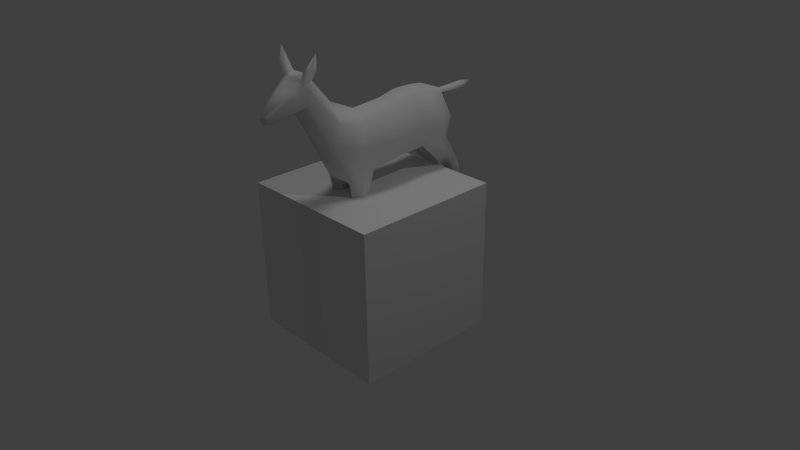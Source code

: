 # Source: germ_cow.blend  (saved by Blender 2.74.0; exported with 4.5.12 LTS)
import bpy
from mathutils import Matrix  # noqa: F401  (used for matrix-valued properties, if any)

bpy.ops.wm.read_factory_settings(use_empty=True)
scene = bpy.context.scene
scene.name = 'Scene'

# ---- collections
col_collection_1 = bpy.data.collections.new('Collection 1'); scene.collection.children.link(col_collection_1)

# ---- materials (node trees are filled in below, after node groups)
mat_colormaterial_c458e100 = bpy.data.materials.new('ColorMaterial_C458E100')
mat_colormaterial_c458e100.alpha_threshold = 0.0
mat_colormaterial_c458e100.diffuse_color = (0.8711, 0.3911, 1.0, 1.0)
mat_colormaterial_c458e100.roughness = 0.5
mat_material__0 = bpy.data.materials.new('Material__0')
mat_material__0.alpha_threshold = 0.0
mat_material__0.specular_color = (0.9, 0.9, 0.9)
mat_material__0.roughness = 0.5
mat_material__0.specular_intensity = 10.0
mat_material = bpy.data.materials.new('Material')
mat_material.alpha_threshold = 0.0
mat_material.roughness = 0.5
mat_material.line_color = (0.0, 0.0, 0.0, 1.0)

# ---- material node trees

# ---- world
world_world = bpy.data.worlds.new('World'); scene.world = world_world
world_world.color = (0.05088, 0.05088, 0.05088)
world_world.use_sun_shadow = False
world_world.sun_shadow_jitter_overblur = 0.0
world_world.cycles.sampling_method = 'MANUAL'
world_world.cycles.sample_map_resolution = 256

# ---- cameras
cam_camera = bpy.data.cameras.new('Camera')
cam_camera.clip_end = 100.0
cam_camera.lens = 35.0
cam_camera.sensor_width = 32.0
cam_camera.sensor_height = 18.0
cam_camera.ortho_scale = 7.314
cam_camera.dof.focus_distance = 0.0

# ---- lights
light_ambient = bpy.data.lights.new('Ambient', 'SUN')
light_ambient.color = (0.3294, 0.3294, 0.3294)
light_ambient.transmission_factor = 0.0
light_ambient.angle = 0.1993
light_ambient.energy = 1.0
light_ambient.shadow_buffer_clip_start = 0.5
light_ambient.shadow_soft_size = 0.1
light_ambient.shadow_cascade_max_distance = 1000.0
light_ambient.cycles.use_multiple_importance_sampling = False
light_lamp = bpy.data.lights.new('Lamp', 'POINT')
light_lamp.transmission_factor = 0.0
light_lamp.cutoff_distance = 30.0
light_lamp.energy = 100.0
light_lamp.shadow_buffer_clip_start = 1.001
light_lamp.shadow_soft_size = 0.1
light_lamp.shadow_maximum_resolution = 0.006
light_lamp.use_absolute_resolution = True
light_lamp.cycles.use_multiple_importance_sampling = False

# ---- meshes
me_kl = bpy.data.meshes.new('kl')
me_kl.from_pydata([(0.5073, 1.221, 0.6085), (0.2224, 1.065, 1.051), (0.3294, 1.48, 1.051), (0.3679, 1.273, 1.05), (0.2238, 1.059, 1.251), (0.2591, 1.456, 1.249), (0.0, 1.019, 1.05), (0.0, 0.9991, 1.25), (0.0, 1.622, 0.6719), (-0.3424, 1.267, 1.252), (-0.2224, 1.065, 1.051), (-0.3294, 1.48, 1.051), (-0.3679, 1.273, 1.05), (-0.3189, 1.095, 0.5593), (0.0, 1.635, 1.038), (0.0, 1.56, 1.241), (0.0, 1.059, 0.6832), (0.6007, 1.237, 0.228), (0.4346, 1.531, 0.09659), (0.4268, 1.105, 0.1929), (0.251, 1.404, 0.1388), (0.5793, 1.374, 0.2153), (0.623, 1.311, 0.1036), (0.2885, 1.34, -0.01954), (0.4983, 1.173, -0.1312), (0.6742, 1.406, -0.08925), (0.3964, 1.558, -0.09369), (0.5876, 1.539, -0.04037), (0.6254, 1.328, -0.7589), (0.6181, 1.519, -0.7467), (0.5378, 1.539, -0.9129), (0.5689, 0.9459, -0.9624), (0.2226, 1.242, 0.1329), (0.3151, 1.364, -0.1998), (0.5042, 1.39, -0.8035), (0.7354, 1.412, -0.7085), (0.4732, 1.148, -0.02916), (0.7999, 1.429, -0.9625), (0.6982, 1.595, -0.9624), (0.4996, 1.32, -0.9627), (0.8036, 0.9752, -0.9623), (0.6705, 1.574, -0.8633), (0.7785, 1.424, -0.8633), (0.7838, 1.008, -0.8633), (0.582, 0.9906, -0.8633), (0.3964, 1.528, 0.1954), (0.6267, 1.232, -0.7166), (0.5075, 1.556, -0.7485), (0.5024, 1.427, 0.6013), (0.2681, 1.55, 0.5633), (0.3189, 1.095, 0.5593), (0.0, 1.321, 0.5705), (-0.6007, 1.237, 0.228), (-0.4346, 1.531, 0.09659), (-0.4268, 1.105, 0.1929), (-0.251, 1.404, 0.1388), (-0.5793, 1.374, 0.2153), (-0.623, 1.311, 0.1036), (-0.2885, 1.34, -0.01954), (-0.4984, 1.173, -0.1312), (-0.6742, 1.406, -0.08925), (-0.3964, 1.558, -0.09369), (-0.5876, 1.539, -0.04037), (-0.6254, 1.328, -0.7589), (-0.6181, 1.519, -0.7467), (-0.5378, 1.539, -0.9129), (-0.5689, 0.9459, -0.9624), (-0.2226, 1.242, 0.1329), (-0.3151, 1.364, -0.1998), (-0.5042, 1.39, -0.8035), (-0.7354, 1.412, -0.7085), (-0.4732, 1.148, -0.02916), (-0.7999, 1.429, -0.9625), (-0.6982, 1.595, -0.9624), (-0.4996, 1.32, -0.9627), (-0.8036, 0.9752, -0.9623), (-0.6705, 1.574, -0.8633), (-0.7785, 1.424, -0.8633), (-0.7838, 1.008, -0.8633), (-0.582, 0.9906, -0.8633), (-0.3964, 1.528, 0.1954), (-0.6267, 1.232, -0.7166), (-0.5075, 1.556, -0.7485), (-0.5024, 1.427, 0.6013), (-0.5073, 1.221, 0.6085), (-0.2681, 1.55, 0.5633), (0.4402, 1.303, 1.901), (0.9492, 1.308, 2.13), (0.9708, 1.401, 2.093), (1.092, 1.13, 2.019), (1.16, 1.265, 2.166), (1.197, 1.347, 2.103), (1.187, 1.392, 1.95), (0.4693, 1.426, 1.954), (0.9508, 1.317, 1.913), (1.172, 1.276, 1.883), (0.4209, 1.314, 2.299), (0.9665, 1.43, 1.971), (0.898, 1.223, 2.022), (-0.424, 1.161, 2.199), (-0.4325, 1.207, 1.947), (0.665, 1.275, 2.196), (0.6599, 1.173, 1.983), (0.6615, 1.309, 1.906), (0.6713, 1.416, 2.161), (0.6617, 1.497, 1.963), (-0.9492, 1.308, 2.13), (-0.9708, 1.401, 2.093), (-1.092, 1.13, 2.019), (-1.16, 1.265, 2.166), (-1.197, 1.347, 2.103), (-1.187, 1.392, 1.95), (-1.472, 1.176, 2.069), (-0.9508, 1.317, 1.913), (-1.172, 1.276, 1.883), (-0.9665, 1.43, 1.971), (-0.898, 1.223, 2.022), (-0.665, 1.275, 2.196), (-0.6599, 1.173, 1.983), (-0.6615, 1.309, 1.906), (-0.6713, 1.416, 2.161), (-0.6617, 1.497, 1.963), (-1.527, 0.9998, 2.068), (-1.604, 1.169, 2.029), (-1.546, 1.025, 1.91), (-1.643, 0.9535, 2.03), (-1.652, 1.125, 1.913), (-1.708, 1.094, 2.05), (-1.728, 1.009, 1.94), (-1.462, 1.137, 1.993), (1.527, 0.9998, 2.068), (1.604, 1.169, 2.029), (1.546, 1.025, 1.91), (1.643, 0.9535, 2.03), (1.652, 1.125, 1.913), (1.708, 1.094, 2.05), (1.728, 1.009, 1.94), (1.462, 1.138, 2.013), (1.477, 1.192, 2.047), (0.1753, 1.313, 2.293), (0.3348, 1.056, 1.865), (0.424, 1.161, 2.199), (0.4299, 1.303, 1.785), (0.3648, 1.48, 2.232), (0.102, 1.285, 2.366), (0.401, 1.506, 1.924), (0.3802, 1.28, 1.538), (0.2676, 1.051, 1.538), (0.316, 1.474, 1.538), (0.4868, 1.476, 2.208), (0.4325, 1.207, 1.947), (0.0, 1.208, 2.331), (0.0, 1.448, 2.376), (0.0, 1.57, 1.538), (0.0, 1.511, 2.277), (-0.1753, 1.313, 2.293), (-0.4209, 1.314, 2.299), (-0.3348, 1.056, 1.865), (-0.4299, 1.303, 1.785), (-0.3648, 1.48, 2.232), (-0.102, 1.285, 2.366), (-0.401, 1.506, 1.924), (-0.3802, 1.28, 1.538), (-0.2676, 1.051, 1.538), (-0.316, 1.474, 1.538), (-0.4402, 1.303, 1.901), (-0.4868, 1.476, 2.208), (-0.4693, 1.426, 1.954), (0.0, 0.9681, 1.873), (0.0, 1.143, 2.231), (0.0, 1.591, 1.942), (0.0, 0.9789, 1.539), (0.3424, 1.267, 1.252), (-0.2238, 1.059, 1.251), (-0.2591, 1.456, 1.249)], [], [(51, 50, 16), (48, 2, 3), (3, 0, 48), (48, 49, 2), (1, 50, 0), (0, 3, 1), (1, 4, 7), (7, 6, 1), (2, 5, 172), (172, 3, 2), (14, 15, 5), (5, 2, 14), (3, 172, 4), (4, 1, 3), (8, 14, 2), (2, 49, 8), (49, 51, 8), (1, 6, 16), (16, 50, 1), (51, 16, 13), (83, 84, 12), (12, 11, 83), (83, 11, 85), (10, 12, 84), (84, 13, 10), (10, 6, 7), (7, 173, 10), (11, 12, 9), (9, 174, 11), (14, 11, 174), (174, 15, 14), (12, 10, 173), (173, 9, 12), (8, 85, 11), (11, 14, 8), (85, 8, 51), (10, 13, 16), (16, 6, 10), (48, 0, 17), (17, 21, 48), (49, 48, 21), (21, 45, 49), (17, 0, 50), (50, 19, 17), (36, 22, 17), (17, 19, 36), (49, 45, 20), (20, 51, 49), (51, 20, 32), (50, 51, 32), (32, 19, 50), (32, 20, 23), (36, 19, 32), (32, 23, 36), (36, 24, 25), (25, 22, 36), (27, 26, 18), (25, 27, 18), (18, 22, 25), (33, 24, 36), (36, 23, 33), (33, 23, 18), (18, 26, 33), (24, 46, 35), (35, 25, 24), (26, 27, 29), (29, 47, 26), (25, 35, 29), (29, 27, 25), (33, 34, 46), (46, 24, 33), (33, 26, 47), (47, 34, 33), (41, 38, 30), (35, 42, 41), (41, 29, 35), (34, 29, 30), (28, 43, 42), (42, 35, 28), (43, 44, 31), (31, 40, 43), (44, 34, 39), (39, 31, 44), (29, 41, 30), (37, 38, 41), (41, 42, 37), (30, 39, 34), (43, 40, 37), (37, 42, 43), (43, 28, 44), (34, 44, 28), (21, 22, 18), (18, 45, 21), (18, 23, 20), (20, 45, 18), (21, 17, 22), (30, 38, 37), (37, 39, 30), (39, 37, 40), (40, 31, 39), (35, 46, 28), (28, 46, 34), (34, 47, 29), (83, 56, 52), (52, 84, 83), (85, 80, 56), (56, 83, 85), (52, 54, 13), (13, 84, 52), (71, 54, 52), (52, 57, 71), (85, 51, 55), (55, 80, 85), (51, 67, 55), (13, 54, 67), (67, 51, 13), (67, 58, 55), (71, 58, 67), (67, 54, 71), (71, 57, 60), (60, 59, 71), (62, 53, 61), (60, 57, 53), (53, 62, 60), (68, 58, 71), (71, 59, 68), (68, 61, 53), (53, 58, 68), (59, 60, 70), (70, 81, 59), (61, 82, 64), (64, 62, 61), (60, 62, 64), (64, 70, 60), (68, 59, 81), (81, 69, 68), (68, 69, 82), (82, 61, 68), (65, 73, 76), (70, 64, 76), (76, 77, 70), (65, 64, 69), (63, 70, 77), (77, 78, 63), (78, 75, 66), (66, 79, 78), (79, 66, 74), (74, 69, 79), (65, 76, 64), (72, 77, 76), (76, 73, 72), (69, 74, 65), (78, 77, 72), (72, 75, 78), (78, 79, 63), (63, 79, 69), (56, 80, 53), (53, 57, 56), (53, 80, 55), (55, 58, 53), (56, 57, 52), (65, 74, 72), (72, 73, 65), (74, 66, 75), (75, 72, 74), (63, 81, 70), (69, 81, 63), (64, 82, 69), (105, 93, 149), (149, 104, 105), (149, 96, 101), (101, 104, 149), (98, 87, 101), (101, 102, 98), (101, 96, 141), (103, 94, 98), (98, 102, 103), (103, 86, 93), (93, 105, 103), (87, 98, 89), (89, 90, 87), (89, 98, 94), (94, 95, 89), (91, 92, 97), (97, 88, 91), (90, 91, 88), (88, 87, 90), (97, 92, 95), (95, 94, 97), (137, 90, 89), (89, 95, 137), (92, 91, 138), (137, 138, 91), (91, 90, 137), (95, 92, 138), (138, 137, 95), (101, 141, 150), (150, 102, 101), (150, 86, 103), (103, 102, 150), (101, 87, 88), (88, 104, 101), (88, 97, 105), (105, 104, 88), (97, 94, 103), (103, 105, 97), (121, 120, 166), (166, 167, 121), (166, 120, 117), (117, 156, 166), (116, 118, 117), (117, 106, 116), (99, 156, 117), (119, 118, 116), (116, 113, 119), (119, 121, 167), (167, 165, 119), (106, 109, 108), (108, 116, 106), (108, 114, 113), (113, 116, 108), (110, 107, 115), (115, 111, 110), (109, 106, 107), (107, 110, 109), (115, 113, 114), (114, 111, 115), (108, 109, 112), (112, 129, 108), (129, 114, 108), (112, 110, 111), (112, 109, 110), (114, 129, 112), (112, 111, 114), (117, 118, 100), (100, 99, 117), (100, 118, 119), (119, 165, 100), (117, 120, 107), (107, 106, 117), (107, 120, 121), (121, 115, 107), (115, 121, 119), (119, 113, 115), (112, 122, 129), (123, 122, 112), (129, 122, 124), (129, 124, 123), (123, 112, 129), (125, 122, 123), (123, 127, 125), (122, 125, 124), (123, 126, 127), (126, 123, 124), (128, 127, 126), (127, 128, 125), (128, 124, 125), (124, 128, 126), (131, 138, 137), (137, 130, 131), (132, 130, 137), (131, 132, 137), (133, 135, 131), (131, 130, 133), (132, 133, 130), (135, 134, 131), (132, 131, 134), (136, 134, 135), (135, 133, 136), (136, 133, 132), (132, 134, 136), (139, 96, 143), (143, 152, 139), (168, 140, 141), (141, 169, 168), (139, 169, 141), (141, 96, 139), (86, 150, 140), (140, 142, 86), (147, 146, 142), (142, 140, 147), (4, 147, 171), (171, 7, 4), (145, 93, 86), (86, 142, 145), (142, 146, 148), (148, 145, 142), (148, 153, 170), (170, 145, 148), (143, 145, 170), (170, 154, 143), (145, 143, 149), (149, 93, 145), (149, 143, 96), (140, 150, 141), (152, 144, 139), (169, 139, 144), (144, 151, 169), (147, 4, 172), (172, 146, 147), (147, 140, 168), (168, 171, 147), (172, 5, 148), (148, 146, 172), (5, 15, 153), (153, 148, 5), (154, 152, 143), (155, 152, 159), (159, 156, 155), (168, 169, 99), (99, 157, 168), (155, 156, 99), (99, 169, 155), (165, 158, 157), (157, 100, 165), (163, 157, 158), (158, 162, 163), (173, 7, 171), (171, 163, 173), (161, 158, 165), (165, 167, 161), (158, 161, 164), (164, 162, 158), (164, 161, 170), (170, 153, 164), (159, 154, 170), (170, 161, 159), (161, 167, 166), (166, 159, 161), (156, 159, 166), (99, 100, 157), (155, 160, 152), (169, 151, 160), (160, 155, 169), (163, 162, 9), (9, 173, 163), (163, 171, 168), (168, 157, 163), (9, 162, 164), (164, 174, 9), (174, 164, 153), (153, 15, 174), (154, 159, 152)])
me_kl.polygons.foreach_set('use_smooth', [True] * 343)
_uv = me_kl.uv_layers.new(name='kl-mesh-map-channel1')
_uv.uv.foreach_set('vector', [0.5, 0.125, 0.6016, 0.125, 0.5, 0.1562, 0.8047, 0.125, 0.8516, 0.2266, 0.7344, 0.2266, 0.7344, 0.2266, 0.7109, 0.125, 0.8047, 0.125, 0.8047, 0.125, 0.8906, 0.125, 0.8516, 0.2266, 0.6094, 0.2266, 0.6016, 0.125, 0.7109, 0.125, 0.7109, 0.125, 0.7344, 0.2266, 0.6094, 0.2266, 0.6094, 0.2266, 0.6172, 0.2969, 0.5, 0.2969, 0.5, 0.2969, 0.5, 0.2266, 0.6094, 0.2266, 0.8516, 0.2266, 0.8672, 0.2969, 0.7578, 0.2969, 0.7578, 0.2969, 0.7344, 0.2266, 0.8516, 0.2266, 1.0, 0.2266, 1.0, 0.2969, 0.8672, 0.2969, 0.8672, 0.2969, 0.8516, 0.2266, 1.0, 0.2266, 0.7344, 0.2266, 0.7578, 0.2969, 0.6172, 0.2969, 0.6172, 0.2969, 0.6094, 0.2266, 0.7344, 0.2266, 1.0, 0.1562, 1.0, 0.2266, 0.8516, 0.2266, 0.8516, 0.2266, 0.8906, 0.125, 1.0, 0.1562, 0.8906, 0.125, 1.0, 0.125, 1.0, 0.1562, 0.6094, 0.2266, 0.5, 0.2266, 0.5, 0.1562, 0.5, 0.1562, 0.6016, 0.125, 0.6094, 0.2266, 0.5, 0.125, 0.5, 0.1562, 0.3984, 0.125, 0.1875, 0.125, 0.2891, 0.125, 0.2578, 0.2266, 0.2578, 0.2266, 0.1406, 0.2266, 0.1875, 0.125, 0.1875, 0.125, 0.1406, 0.2266, 0.1016, 0.125, 0.3906, 0.2266, 0.2578, 0.2266, 0.2891, 0.125, 0.2891, 0.125, 0.3984, 0.125, 0.3906, 0.2266, 0.3906, 0.2266, 0.5, 0.2266, 0.5, 0.2969, 0.5, 0.2969, 0.375, 0.2969, 0.3906, 0.2266, 0.1406, 0.2266, 0.2578, 0.2266, 0.2344, 0.2969, 0.2344, 0.2969, 0.125, 0.2969, 0.1406, 0.2266, 0.0, 0.2266, 0.1406, 0.2266, 0.125, 0.2969, 0.125, 0.2969, 0.0, 0.2969, 0.0, 0.2266, 0.2578, 0.2266, 0.3906, 0.2266, 0.375, 0.2969, 0.375, 0.2969, 0.2344, 0.2969, 0.2578, 0.2266, 0.0, 0.1562, 0.1016, 0.125, 0.1406, 0.2266, 0.1406, 0.2266, 0.0, 0.2266, 0.0, 0.1562, 0.1016, 0.125, 0.0, 0.1562, 0.0, 0.125, 0.3906, 0.2266, 0.3984, 0.125, 0.5, 0.1562, 0.5, 0.1562, 0.5, 0.2266, 0.3906, 0.2266, 0.8047, 0.125, 0.7109, 0.125, 0.6856, 0.0, 0.6856, 0.0, 0.7734, 0.0, 0.8047, 0.125, 0.8906, 0.125, 0.8047, 0.125, 0.7734, 0.0, 0.7734, 0.0, 0.8906, 0.0, 0.8906, 0.125, 0.6856, 0.0, 0.7109, 0.125, 0.6016, 0.125, 0.6016, 0.125, 0.6027, 0.0, 0.6856, 0.0, 0.07972, 0.8012, 0.04457, 0.8555, 0.0, 0.8442, 0.0, 0.8442, 0.0, 0.8012, 0.07972, 0.8012, 0.8906, 0.125, 0.8906, 0.0, 0.9688, 0.0, 0.9688, 0.0, 1.0, 0.125, 0.8906, 0.125, 1.0, 0.125, 0.9688, 0.0, 1.0, 0.0, 0.6016, 0.125, 0.5, 0.125, 0.5, 0.0, 0.5, 0.0, 0.6027, 0.0, 0.6016, 0.125, 0.0, 1.0, 0.0, 0.9844, 0.04457, 1.0, 0.07972, 0.8012, 0.0, 0.8012, 0.0, 0.75, 0.0, 0.75, 0.04457, 0.75, 0.07972, 0.8012, 0.07972, 0.8012, 0.125, 0.8012, 0.125, 0.8672, 0.125, 0.8672, 0.04457, 0.8555, 0.07972, 0.8012, 0.125, 0.9062, 0.125, 0.9609, 0.04457, 0.9482, 0.125, 0.8672, 0.125, 0.9062, 0.04457, 0.9482, 0.04457, 0.9482, 0.04457, 0.8555, 0.125, 0.8672, 0.125, 0.75, 0.125, 0.8012, 0.07972, 0.8012, 0.07972, 0.8012, 0.04457, 0.75, 0.125, 0.75, 0.125, 1.0, 0.04457, 1.0, 0.04457, 0.9482, 0.04457, 0.9482, 0.125, 0.9609, 0.125, 1.0, 0.125, 0.8012, 0.2516, 0.8012, 0.2516, 0.8672, 0.2516, 0.8672, 0.125, 0.8672, 0.125, 0.8012, 0.125, 0.9609, 0.125, 0.9062, 0.2516, 0.9062, 0.2516, 0.9062, 0.2516, 0.9609, 0.125, 0.9609, 0.125, 0.8672, 0.2516, 0.8672, 0.2516, 0.9062, 0.2516, 0.9062, 0.125, 0.9062, 0.125, 0.8672, 0.125, 0.75, 0.2516, 0.75, 0.2516, 0.8012, 0.2516, 0.8012, 0.125, 0.8012, 0.125, 0.75, 0.125, 1.0, 0.125, 0.9609, 0.2516, 0.9609, 0.2516, 0.9609, 0.2516, 1.0, 0.125, 1.0, 0.355, 0.9219, 0.375, 0.9219, 0.375, 0.9531, 0.2699, 0.8672, 0.355, 0.8672, 0.355, 0.9219, 0.355, 0.9219, 0.2699, 0.9062, 0.2699, 0.8672, 0.2699, 1.0, 0.2699, 0.9609, 0.355, 0.9531, 0.2699, 0.8012, 0.4258, 0.8477, 0.355, 0.8672, 0.355, 0.8672, 0.2699, 0.8672, 0.2699, 0.8012, 0.4258, 0.8477, 0.4258, 0.7852, 0.5, 0.7852, 0.5, 0.7852, 0.5, 0.8477, 0.4258, 0.8477, 0.4258, 0.7852, 0.3516, 0.75, 0.4023, 0.75, 0.4023, 0.75, 0.5, 0.7852, 0.4258, 0.7852, 0.2699, 0.9062, 0.355, 0.9219, 0.355, 0.9531, 0.4023, 0.8867, 0.375, 0.9219, 0.355, 0.9219, 0.355, 0.9219, 0.355, 0.8672, 0.4023, 0.8867, 0.375, 0.9531, 0.4023, 1.0, 0.355, 1.0, 0.4258, 0.8477, 0.5, 0.8477, 0.4023, 0.8867, 0.4023, 0.8867, 0.355, 0.8672, 0.4258, 0.8477, 0.4258, 0.8477, 0.2699, 0.8012, 0.4258, 0.7852, 0.3516, 0.75, 0.4258, 0.7852, 0.2699, 0.8012, 0.0, 0.8837, 0.04457, 0.8555, 0.04457, 0.9482, 0.04457, 0.9482, 0.0, 0.9482, 0.0, 0.8837, 0.04457, 0.9482, 0.04457, 1.0, 0.0, 0.9844, 0.0, 0.9844, 0.0, 0.9482, 0.04457, 0.9482, 0.0, 0.8837, 0.0, 0.8442, 0.04457, 0.8555, 0.375, 0.9531, 0.375, 0.9219, 0.4023, 0.8867, 0.4023, 0.8867, 0.4023, 1.0, 0.375, 0.9531, 0.4023, 1.0, 0.4023, 0.8867, 0.5, 0.8477, 0.5, 0.8477, 0.5, 1.0, 0.4023, 1.0, 0.2516, 0.8672, 0.2516, 0.8012, 0.2699, 0.8012, 0.2699, 0.8012, 0.2516, 0.8012, 0.2516, 0.75, 0.2516, 1.0, 0.2516, 0.9609, 0.2699, 0.9609, 0.1875, 0.125, 0.2188, 0.0, 0.3144, 0.0, 0.3144, 0.0, 0.2891, 0.125, 0.1875, 0.125, 0.1016, 0.125, 0.1016, 0.0, 0.2188, 0.0, 0.2188, 0.0, 0.1875, 0.125, 0.1016, 0.125, 0.3144, 0.0, 0.3984, 0.0, 0.3984, 0.125, 0.3984, 0.125, 0.2891, 0.125, 0.3144, 0.0, 0.07972, 0.8012, 0.0, 0.8012, 0.0, 0.8442, 0.0, 0.8442, 0.04457, 0.8555, 0.07972, 0.8012, 0.1016, 0.125, 0.0, 0.125, 0.03125, 0.0, 0.03125, 0.0, 0.1016, 0.0, 0.1016, 0.125, 0.0, 0.125, 0.0, 0.0, 0.03125, 0.0, 0.3984, 0.125, 0.3984, 0.0, 0.5, 0.0, 0.5, 0.0, 0.5, 0.125, 0.3984, 0.125, 0.0, 1.0, 0.04457, 1.0, 0.0, 0.9844, 0.07972, 0.8012, 0.04457, 0.75, 0.0, 0.75, 0.0, 0.75, 0.0, 0.8012, 0.07972, 0.8012, 0.07972, 0.8012, 0.04457, 0.8555, 0.125, 0.8672, 0.125, 0.8672, 0.125, 0.8012, 0.07972, 0.8012, 0.125, 0.9062, 0.04457, 0.9482, 0.125, 0.9609, 0.125, 0.8672, 0.04457, 0.8555, 0.04457, 0.9482, 0.04457, 0.9482, 0.125, 0.9062, 0.125, 0.8672, 0.125, 0.75, 0.04457, 0.75, 0.07972, 0.8012, 0.07972, 0.8012, 0.125, 0.8012, 0.125, 0.75, 0.125, 1.0, 0.125, 0.9609, 0.04457, 0.9482, 0.04457, 0.9482, 0.04457, 1.0, 0.125, 1.0, 0.125, 0.8012, 0.125, 0.8672, 0.2516, 0.8672, 0.2516, 0.8672, 0.2516, 0.8012, 0.125, 0.8012, 0.125, 0.9609, 0.2516, 0.9609, 0.2516, 0.9062, 0.2516, 0.9062, 0.125, 0.9062, 0.125, 0.9609, 0.125, 0.8672, 0.125, 0.9062, 0.2516, 0.9062, 0.2516, 0.9062, 0.2516, 0.8672, 0.125, 0.8672, 0.125, 0.75, 0.125, 0.8012, 0.2516, 0.8012, 0.2516, 0.8012, 0.2516, 0.75, 0.125, 0.75, 0.125, 1.0, 0.2516, 1.0, 0.2516, 0.9609, 0.2516, 0.9609, 0.125, 0.9609, 0.125, 1.0, 0.375, 0.9531, 0.375, 0.9219, 0.355, 0.9219, 0.2699, 0.8672, 0.2699, 0.9062, 0.355, 0.9219, 0.355, 0.9219, 0.355, 0.8672, 0.2699, 0.8672, 0.355, 0.9531, 0.2699, 0.9609, 0.2699, 1.0, 0.2699, 0.8012, 0.2699, 0.8672, 0.355, 0.8672, 0.355, 0.8672, 0.4258, 0.8477, 0.2699, 0.8012, 0.4258, 0.8477, 0.5, 0.8477, 0.5, 0.7852, 0.5, 0.7852, 0.4258, 0.7852, 0.4258, 0.8477, 0.4258, 0.7852, 0.5, 0.7852, 0.4023, 0.75, 0.4023, 0.75, 0.3516, 0.75, 0.4258, 0.7852, 0.355, 0.9531, 0.355, 0.9219, 0.2699, 0.9062, 0.4023, 0.8867, 0.355, 0.8672, 0.355, 0.9219, 0.355, 0.9219, 0.375, 0.9219, 0.4023, 0.8867, 0.355, 1.0, 0.4023, 1.0, 0.375, 0.9531, 0.4258, 0.8477, 0.355, 0.8672, 0.4023, 0.8867, 0.4023, 0.8867, 0.5, 0.8477, 0.4258, 0.8477, 0.4258, 0.8477, 0.4258, 0.7852, 0.2699, 0.8012, 0.2699, 0.8012, 0.4258, 0.7852, 0.3516, 0.75, 0.0, 0.8837, 0.0, 0.9482, 0.04457, 0.9482, 0.04457, 0.9482, 0.04457, 0.8555, 0.0, 0.8837, 0.04457, 0.9482, 0.0, 0.9482, 0.0, 0.9844, 0.0, 0.9844, 0.04457, 1.0, 0.04457, 0.9482, 0.0, 0.8837, 0.04457, 0.8555, 0.0, 0.8442, 0.375, 0.9531, 0.4023, 1.0, 0.4023, 0.8867, 0.4023, 0.8867, 0.375, 0.9219, 0.375, 0.9531, 0.4023, 1.0, 0.5, 1.0, 0.5, 0.8477, 0.5, 0.8477, 0.4023, 0.8867, 0.4023, 1.0, 0.2699, 0.8012, 0.2516, 0.8012, 0.2516, 0.8672, 0.2516, 0.75, 0.2516, 0.8012, 0.2699, 0.8012, 0.2699, 0.9609, 0.2516, 0.9609, 0.2516, 1.0, 0.6055, 0.9688, 0.5754, 0.9727, 0.5, 0.9258, 0.5, 0.9258, 0.6055, 0.9258, 0.6055, 0.9688, 0.5, 0.9258, 0.5, 0.8984, 0.6055, 0.8984, 0.6055, 0.8984, 0.6055, 0.9258, 0.5, 0.9258, 0.6992, 0.7852, 0.6992, 0.8789, 0.6055, 0.8633, 0.6055, 0.8633, 0.6055, 0.7852, 0.6992, 0.7852, 0.6055, 0.8984, 0.5, 0.8984, 0.5312, 0.8477, 0.6055, 0.75, 0.6992, 0.75, 0.6992, 0.7852, 0.6992, 0.7852, 0.6055, 0.7852, 0.6055, 0.75, 0.6055, 1.0, 0.5871, 1.0, 0.5754, 0.9727, 0.5754, 0.9727, 0.6055, 0.9688, 0.6055, 1.0, 0.6992, 0.8789, 0.6992, 0.7852, 0.793, 0.8086, 0.793, 0.8086, 0.793, 0.8789, 0.6992, 0.8789, 0.793, 0.8086, 0.6992, 0.7852, 0.6992, 0.75, 0.6992, 0.75, 0.793, 0.75, 0.793, 0.8086, 0.793, 0.9258, 0.793, 0.9727, 0.6992, 0.9531, 0.6992, 0.9531, 0.707, 0.9258, 0.793, 0.9258, 0.793, 0.8789, 0.793, 0.9258, 0.707, 0.9258, 0.707, 0.9258, 0.6992, 0.8789, 0.793, 0.8789, 0.6992, 0.9531, 0.793, 0.9727, 0.793, 1.0, 0.793, 1.0, 0.6992, 1.0, 0.6992, 0.9531, 0.9023, 0.8633, 0.793, 0.8789, 0.793, 0.8086, 0.793, 0.8086, 0.793, 0.75, 0.9023, 0.75, 0.793, 0.9727, 0.793, 0.9258, 0.9023, 0.9062, 0.9023, 0.8633, 0.9023, 0.9062, 0.793, 0.9258, 0.793, 0.9258, 0.793, 0.8789, 0.9023, 0.8633, 0.793, 1.0, 0.793, 0.9727, 0.9023, 0.957, 0.9023, 0.957, 0.9023, 1.0, 0.793, 1.0, 0.6055, 0.8633, 0.5312, 0.8477, 0.5703, 0.7852, 0.5703, 0.7852, 0.6055, 0.7852, 0.6055, 0.8633, 0.5703, 0.7852, 0.5703, 0.75, 0.6055, 0.75, 0.6055, 0.75, 0.6055, 0.7852, 0.5703, 0.7852, 0.6055, 0.8984, 0.6992, 0.8789, 0.6953, 0.9258, 0.6953, 0.9258, 0.6055, 0.9258, 0.6055, 0.8984, 0.6953, 0.9258, 0.6992, 0.9531, 0.6055, 0.9688, 0.6055, 0.9688, 0.6055, 0.9258, 0.6953, 0.9258, 0.6992, 0.9531, 0.6992, 1.0, 0.6055, 1.0, 0.6055, 1.0, 0.6055, 0.9688, 0.6992, 0.9531, 0.6055, 0.9688, 0.6055, 0.9258, 0.5, 0.9258, 0.5, 0.9258, 0.5754, 0.9727, 0.6055, 0.9688, 0.5, 0.9258, 0.6055, 0.9258, 0.6055, 0.8984, 0.6055, 0.8984, 0.5, 0.8984, 0.5, 0.9258, 0.6992, 0.7852, 0.6055, 0.7852, 0.6055, 0.8633, 0.6055, 0.8633, 0.6992, 0.8789, 0.6992, 0.7852, 0.5312, 0.8477, 0.5, 0.8984, 0.6055, 0.8984, 0.6055, 0.75, 0.6055, 0.7852, 0.6992, 0.7852, 0.6992, 0.7852, 0.6992, 0.75, 0.6055, 0.75, 0.6055, 1.0, 0.6055, 0.9688, 0.5754, 0.9727, 0.5754, 0.9727, 0.5871, 1.0, 0.6055, 1.0, 0.6992, 0.8789, 0.793, 0.8789, 0.793, 0.8086, 0.793, 0.8086, 0.6992, 0.7852, 0.6992, 0.8789, 0.793, 0.8086, 0.793, 0.75, 0.6992, 0.75, 0.6992, 0.75, 0.6992, 0.7852, 0.793, 0.8086, 0.793, 0.9258, 0.707, 0.9258, 0.6992, 0.9531, 0.6992, 0.9531, 0.793, 0.9727, 0.793, 0.9258, 0.793, 0.8789, 0.6992, 0.8789, 0.707, 0.9258, 0.707, 0.9258, 0.793, 0.9258, 0.793, 0.8789, 0.6992, 0.9531, 0.6992, 1.0, 0.793, 1.0, 0.793, 1.0, 0.793, 0.9727, 0.6992, 0.9531, 0.793, 0.8086, 0.793, 0.8789, 0.9023, 0.8633, 0.9023, 0.8633, 0.9023, 0.8086, 0.793, 0.8086, 0.9023, 0.75, 0.793, 0.75, 0.793, 0.8086, 0.9023, 0.9062, 0.793, 0.9258, 0.793, 0.9727, 0.9023, 0.8633, 0.793, 0.8789, 0.793, 0.9258, 0.793, 1.0, 0.9023, 1.0, 0.9023, 0.957, 0.9023, 0.957, 0.793, 0.9727, 0.793, 1.0, 0.6055, 0.8633, 0.6055, 0.7852, 0.5703, 0.7852, 0.5703, 0.7852, 0.5312, 0.8477, 0.6055, 0.8633, 0.5703, 0.7852, 0.6055, 0.7852, 0.6055, 0.75, 0.6055, 0.75, 0.5703, 0.75, 0.5703, 0.7852, 0.6055, 0.8984, 0.6055, 0.9258, 0.6953, 0.9258, 0.6953, 0.9258, 0.6992, 0.8789, 0.6055, 0.8984, 0.6953, 0.9258, 0.6055, 0.9258, 0.6055, 0.9688, 0.6055, 0.9688, 0.6992, 0.9531, 0.6953, 0.9258, 0.6992, 0.9531, 0.6055, 0.9688, 0.6055, 1.0, 0.6055, 1.0, 0.6992, 1.0, 0.6992, 0.9531, 0.9023, 0.8633, 0.9297, 0.8359, 0.9023, 0.8086, 0.9297, 0.9062, 0.9297, 0.8359, 0.9023, 0.8633, 0.9023, 0.8086, 0.9297, 0.8359, 0.9297, 0.75, 0.9023, 1.0, 0.9297, 1.0, 0.9297, 0.9531, 0.9297, 0.9531, 0.9023, 0.957, 0.9023, 1.0, 0.9492, 0.8359, 0.9297, 0.8359, 0.9297, 0.9062, 0.9297, 0.9062, 0.9492, 0.9062, 0.9492, 0.8359, 0.9297, 0.8359, 0.9492, 0.8359, 0.9492, 0.75, 0.9297, 0.9531, 0.9492, 0.9531, 0.9492, 0.9062, 0.9492, 0.9531, 0.9297, 0.9531, 0.9297, 1.0, 1.0, 0.9062, 0.9492, 0.9062, 0.9492, 0.9531, 0.9492, 0.9062, 1.0, 0.9062, 0.9492, 0.8359, 1.0, 0.9062, 0.9492, 0.75, 0.9492, 0.8359, 0.9531, 1.0, 1.0, 0.9062, 0.9492, 0.9531, 0.9297, 0.9062, 0.9023, 0.9062, 0.9023, 0.8633, 0.9023, 0.8633, 0.9297, 0.8359, 0.9297, 0.9062, 0.9297, 0.75, 0.9297, 0.8359, 0.9023, 0.8086, 0.9297, 0.9531, 0.9297, 1.0, 0.9023, 1.0, 0.9492, 0.8359, 0.9492, 0.9062, 0.9297, 0.9062, 0.9297, 0.9062, 0.9297, 0.8359, 0.9492, 0.8359, 0.9492, 0.75, 0.9492, 0.8359, 0.9297, 0.8359, 0.9492, 0.9062, 0.9492, 0.9531, 0.9297, 0.9531, 0.9297, 1.0, 0.9297, 0.9531, 0.9492, 0.9531, 1.0, 0.9062, 0.9492, 0.9531, 0.9492, 0.9062, 0.9492, 0.9062, 0.9492, 0.8359, 1.0, 0.9062, 1.0, 0.9062, 0.9492, 0.8359, 0.9492, 0.75, 0.9531, 1.0, 0.9492, 0.9531, 1.0, 0.9062, 0.8984, 0.75, 0.7891, 0.75, 0.8281, 0.6328, 0.8281, 0.6328, 1.0, 0.7188, 0.8984, 0.75, 0.5, 0.5312, 0.6719, 0.5312, 0.6641, 0.6328, 0.6641, 0.6328, 0.5, 0.6875, 0.5, 0.5312, 0.5859, 0.75, 0.5, 0.6875, 0.6641, 0.6328, 0.6641, 0.6328, 0.7188, 0.75, 0.5859, 0.75, 0.75, 0.5625, 0.7344, 0.5703, 0.6719, 0.5312, 0.6719, 0.5312, 0.7578, 0.4844, 0.75, 0.5625, 0.6406, 0.4297, 0.7656, 0.4297, 0.7578, 0.4844, 0.7578, 0.4844, 0.6719, 0.5312, 0.6406, 0.4297, 0.6172, 0.2969, 0.6406, 0.4297, 0.5, 0.4297, 0.5, 0.4297, 0.5, 0.2969, 0.6172, 0.2969, 0.8047, 0.5469, 0.7734, 0.5703, 0.75, 0.5625, 0.75, 0.5625, 0.7578, 0.4844, 0.8047, 0.5469, 0.7578, 0.4844, 0.7656, 0.4297, 0.8359, 0.4297, 0.8359, 0.4297, 0.8047, 0.5469, 0.7578, 0.4844, 0.8359, 0.4297, 1.0, 0.4297, 1.0, 0.5469, 1.0, 0.5469, 0.8047, 0.5469, 0.8359, 0.4297, 0.8281, 0.6328, 0.8047, 0.5469, 1.0, 0.5469, 1.0, 0.5469, 1.0, 0.6328, 0.8281, 0.6328, 0.8047, 0.5469, 0.8281, 0.6328, 0.7422, 0.6328, 0.7422, 0.6328, 0.7734, 0.5703, 0.8047, 0.5469, 0.7422, 0.6328, 0.8281, 0.6328, 0.7891, 0.75, 0.6719, 0.5312, 0.7344, 0.5703, 0.7422, 0.6328, 1.0, 0.7188, 1.0, 0.75, 0.8984, 0.75, 0.5, 0.6875, 0.5859, 0.75, 0.5625, 0.75, 0.5625, 0.75, 0.5, 0.75, 0.5, 0.6875, 0.6406, 0.4297, 0.6172, 0.2969, 0.7578, 0.2969, 0.7578, 0.2969, 0.7656, 0.4297, 0.6406, 0.4297, 0.6406, 0.4297, 0.6719, 0.5312, 0.5, 0.5312, 0.5, 0.5312, 0.5, 0.4297, 0.6406, 0.4297, 0.7578, 0.2969, 0.8672, 0.2969, 0.8359, 0.4297, 0.8359, 0.4297, 0.7656, 0.4297, 0.7578, 0.2969, 0.8672, 0.2969, 1.0, 0.2969, 1.0, 0.4297, 1.0, 0.4297, 0.8359, 0.4297, 0.8672, 0.2969, 1.0, 0.6328, 1.0, 0.7188, 0.8281, 0.6328, 0.09375, 0.75, 0.0, 0.7188, 0.1641, 0.6328, 0.1641, 0.6328, 0.1953, 0.75, 0.09375, 0.75, 0.5, 0.5312, 0.5, 0.6875, 0.3281, 0.6328, 0.3281, 0.6328, 0.3203, 0.5312, 0.5, 0.5312, 0.4062, 0.75, 0.2891, 0.75, 0.3281, 0.6328, 0.3281, 0.6328, 0.5, 0.6875, 0.4062, 0.75, 0.2422, 0.5625, 0.2266, 0.4844, 0.3203, 0.5312, 0.3203, 0.5312, 0.2578, 0.5703, 0.2422, 0.5625, 0.3594, 0.4297, 0.3203, 0.5312, 0.2266, 0.4844, 0.2266, 0.4844, 0.2266, 0.4297, 0.3594, 0.4297, 0.375, 0.2969, 0.5, 0.2969, 0.5, 0.4297, 0.5, 0.4297, 0.3594, 0.4297, 0.375, 0.2969, 0.1875, 0.5469, 0.2266, 0.4844, 0.2422, 0.5625, 0.2422, 0.5625, 0.2188, 0.5703, 0.1875, 0.5469, 0.2266, 0.4844, 0.1875, 0.5469, 0.1562, 0.4297, 0.1562, 0.4297, 0.2266, 0.4297, 0.2266, 0.4844, 0.1562, 0.4297, 0.1875, 0.5469, 0.0, 0.5469, 0.0, 0.5469, 0.0, 0.4297, 0.1562, 0.4297, 0.1641, 0.6328, 0.0, 0.6328, 0.0, 0.5469, 0.0, 0.5469, 0.1875, 0.5469, 0.1641, 0.6328, 0.1875, 0.5469, 0.2188, 0.5703, 0.2422, 0.6328, 0.2422, 0.6328, 0.1641, 0.6328, 0.1875, 0.5469, 0.1953, 0.75, 0.1641, 0.6328, 0.2422, 0.6328, 0.2422, 0.6328, 0.2578, 0.5703, 0.3203, 0.5312, 0.09375, 0.75, 0.0, 0.75, 0.0, 0.7188, 0.5, 0.6875, 0.5, 0.75, 0.4297, 0.75, 0.4297, 0.75, 0.4062, 0.75, 0.5, 0.6875, 0.3594, 0.4297, 0.2266, 0.4297, 0.2344, 0.2969, 0.2344, 0.2969, 0.375, 0.2969, 0.3594, 0.4297, 0.3594, 0.4297, 0.5, 0.4297, 0.5, 0.5312, 0.5, 0.5312, 0.3203, 0.5312, 0.3594, 0.4297, 0.2344, 0.2969, 0.2266, 0.4297, 0.1562, 0.4297, 0.1562, 0.4297, 0.125, 0.2969, 0.2344, 0.2969, 0.125, 0.2969, 0.1562, 0.4297, 0.0, 0.4297, 0.0, 0.4297, 0.0, 0.2969, 0.125, 0.2969, 0.0, 0.6328, 0.1641, 0.6328, 0.0, 0.7188])
me_kl.materials.append(mat_colormaterial_c458e100)
me_kl.use_remesh_preserve_volume = False
me_kl.use_remesh_preserve_attributes = False
me_kl.use_mirror_vertex_groups = False
me_kl.update()
me_deerskin = bpy.data.meshes.new('deerskin')
me_deerskin.from_pydata([(172.1, -482.9, 2626.0), (0.0, 532.6, 2723.0), (482.4, -337.9, 2850.0), (616.1, 507.6, 3045.0), (448.5, 349.5, 4257.0), (459.4, 1270.0, 4480.0), (0.0, 340.3, 4548.0), (583.1, 1376.0, 3054.0), (698.1, 438.1, 3687.0), (-222.9, 1809.0, 2853.0), (0.0, 1853.0, 4618.0), (428.8, 1839.0, 4484.0), (222.9, 1809.0, 2853.0), (366.5, 2754.0, 1778.0), (233.0, 2884.0, 1808.0), (287.6, 2853.0, 234.9), (174.4, 2899.0, 255.7), (470.8, 2940.0, 1830.0), (388.2, 2963.0, 232.2), (237.3, 3042.0, 0.005935), (297.3, 3108.0, 2021.0), (389.2, 3038.0, 0.006118), (186.0, 2787.0, -0.006103), (302.7, 2652.0, -0.000686), (434.2, 2769.0, -0.00148), (164.5, 3375.0, 4198.0), (0.0, 3437.0, 4347.0), (161.7, 2514.0, 4248.0), (0.0, 2620.0, 4311.0), (404.0, -1117.0, 2653.0), (607.0, -759.8, 2724.0), (328.9, -1478.0, 3665.0), (632.6, -869.8, 3561.0), (202.9, -846.8, 2530.0), (415.1, -636.8, 1408.0), (259.2, -802.2, 201.5), (313.6, -717.0, 0.005919), (408.5, -711.0, 0.006018), (468.5, -800.0, 211.6), (377.1, -887.2, 254.8), (242.9, -942.9, -0.002565), (484.4, -928.3, -0.002565), (375.5, -1082.0, -0.002861), (400.0, -1253.0, 4245.0), (313.3, -2313.0, 5502.0), (228.6, -2130.0, 4956.0), (-6e-06, -2390.0, 4751.0), (306.7, -2413.0, 5666.0), (351.4, -2637.0, 5445.0), (222.4, -2200.0, 5777.0), (0.0, -2029.0, 5704.0), (141.9, -3334.0, 4925.0), (145.9, -3230.0, 4742.0), (479.6, -2052.0, 5854.0), (478.8, -2429.0, 5927.0), (1.4e-05, -1298.0, 4821.0), (198.1, 2224.0, 2832.0), (0.0, 4011.0, 4246.0), (621.8, 1475.0, 3651.0), (705.3, 2098.0, 3064.0), (445.6, 2601.0, 3614.0), (0.0, 2765.0, 3560.0), (382.1, 2579.0, 2985.0), (247.5, -2077.0, 5535.0), (681.4, -2191.0, 6337.0), (695.3, 1982.0, 3702.0), (348.4, -1402.0, 3412.0), (488.5, -785.6, 1475.0), (379.4, -911.3, 1532.0), (480.5, -789.3, 1311.0), (375.7, -876.2, 1256.0), (246.4, -828.1, 1487.0), (269.6, -636.1, 1383.0), (252.6, -820.1, 1286.0), (288.5, 3134.0, 1763.0), (310.7, 3134.0, 1764.0), (-172.1, -482.9, 2626.0), (-482.4, -337.9, 2850.0), (-616.1, 507.6, 3045.0), (-448.5, 349.5, 4257.0), (-459.4, 1270.0, 4480.0), (-583.1, 1376.0, 3054.0), (-698.1, 438.1, 3687.0), (0.0, 1217.0, 4674.0), (-428.8, 1839.0, 4484.0), (-366.5, 2754.0, 1778.0), (-233.0, 2884.0, 1808.0), (-287.6, 2853.0, 234.9), (-174.4, 2899.0, 255.7), (-470.8, 2940.0, 1830.0), (-388.2, 2963.0, 232.2), (-237.3, 3042.0, 0.005935), (-297.3, 3108.0, 2021.0), (-389.2, 3038.0, 0.006118), (-186.0, 2787.0, -0.006103), (-302.7, 2652.0, -0.000686), (-434.2, 2769.0, -0.00148), (-164.5, 3375.0, 4198.0), (-161.7, 2514.0, 4248.0), (-404.0, -1117.0, 2653.0), (-607.0, -759.8, 2724.0), (-328.9, -1478.0, 3665.0), (-632.6, -869.8, 3561.0), (-202.9, -846.8, 2530.0), (-415.1, -636.8, 1408.0), (-259.2, -802.2, 201.5), (-313.6, -717.0, 0.005919), (-408.5, -711.0, 0.006018), (-468.5, -800.0, 211.6), (-377.1, -887.2, 254.8), (-242.9, -942.9, -0.002565), (-484.4, -928.3, -0.002565), (-375.5, -1082.0, -0.002861), (-400.0, -1253.0, 4245.0), (-313.3, -2313.0, 5502.0), (-228.6, -2130.0, 4956.0), (3e-06, -1685.0, 3369.0), (-306.7, -2413.0, 5666.0), (-351.4, -2637.0, 5445.0), (-222.4, -2200.0, 5777.0), (0.0, -2476.0, 5746.0), (0.0, -3445.0, 4915.0), (0.0, -3323.0, 4678.0), (-141.9, -3334.0, 4925.0), (-145.9, -3230.0, 4742.0), (-479.6, -2052.0, 5854.0), (-478.8, -2429.0, 5927.0), (-198.1, 2224.0, 2832.0), (-621.8, 1475.0, 3651.0), (-705.3, 2098.0, 3064.0), (-445.6, 2601.0, 3614.0), (0.0, 2700.0, 4102.0), (-382.1, 2579.0, 2985.0), (0.0, 3389.0, 4142.0), (-247.5, -2077.0, 5535.0), (0.0, -2897.0, 5460.0), (-681.4, -2191.0, 6337.0), (-695.3, 1982.0, 3702.0), (-348.4, -1402.0, 3412.0), (-488.5, -785.6, 1475.0), (-379.4, -911.3, 1532.0), (-480.5, -789.3, 1311.0), (-375.7, -876.2, 1256.0), (-246.4, -828.1, 1487.0), (-269.6, -636.1, 1383.0), (-252.6, -820.1, 1286.0), (-288.5, 3134.0, 1763.0), (-310.7, 3134.0, 1764.0), (417.8, -632.2, 4110.0), (9e-06, -578.2, 4484.0), (-417.8, -632.2, 4110.0), (508.1, 1853.0, 2612.0), (-508.1, 1853.0, 2612.0), (-413.1, 2590.0, 3292.0), (413.1, 2590.0, 3292.0)], [], [(1, 3, 2), (2, 0, 1), (5, 83, 6), (6, 4, 5), (7, 58, 8), (8, 3, 7), (5, 11, 10), (10, 83, 5), (12, 13, 151), (14, 13, 12), (12, 56, 14), (14, 16, 15), (15, 13, 14), (13, 15, 18), (18, 17, 13), (19, 16, 14), (14, 74, 19), (74, 20, 75), (15, 16, 22), (22, 23, 15), (15, 23, 24), (24, 18, 15), (22, 16, 19), (24, 21, 18), (26, 28, 27), (27, 25, 26), (32, 43, 31), (31, 66, 32), (30, 32, 66), (66, 29, 30), (73, 71, 72), (2, 34, 72), (72, 0, 2), (67, 69, 34), (69, 67, 68), (68, 70, 69), (68, 71, 73), (73, 70, 68), (35, 73, 72), (72, 36, 35), (37, 36, 72), (72, 34, 37), (38, 37, 34), (34, 69, 38), (38, 69, 70), (70, 39, 38), (35, 39, 70), (70, 73, 35), (35, 36, 40), (41, 38, 39), (39, 42, 41), (41, 37, 38), (40, 42, 39), (39, 35, 40), (43, 44, 45), (45, 31, 43), (46, 116, 31), (31, 45, 46), (44, 47, 48), (49, 119, 120), (120, 47, 49), (119, 49, 50), (122, 52, 51), (51, 121, 122), (54, 44, 64), (47, 44, 54), (49, 47, 54), (103, 76, 0), (0, 33, 103), (127, 56, 12), (12, 9, 127), (1, 12, 7), (7, 3, 1), (26, 25, 57), (3, 8, 32), (32, 2, 3), (43, 32, 148), (5, 4, 8), (8, 58, 5), (5, 58, 65), (65, 11, 5), (65, 58, 7), (7, 59, 65), (11, 27, 28), (28, 10, 11), (131, 27, 60), (60, 61, 131), (27, 11, 65), (65, 60, 27), (154, 62, 56), (59, 151, 13), (13, 17, 59), (62, 20, 14), (14, 56, 62), (62, 59, 17), (17, 20, 62), (25, 133, 57), (25, 27, 131), (131, 133, 25), (2, 32, 30), (48, 51, 52), (52, 45, 48), (46, 45, 52), (52, 122, 46), (50, 63, 55), (43, 55, 63), (63, 44, 43), (121, 51, 48), (48, 135, 121), (64, 53, 63), (135, 48, 47), (47, 120, 135), (59, 154, 60), (60, 65, 59), (149, 55, 43), (43, 148, 149), (45, 44, 48), (53, 44, 63), (66, 31, 116), (1, 0, 76), (61, 56, 127), (103, 33, 29), (29, 99, 103), (9, 12, 1), (50, 49, 63), (17, 75, 20), (64, 63, 49), (64, 49, 54), (64, 44, 53), (99, 29, 116), (116, 29, 66), (30, 67, 34), (34, 2, 30), (30, 29, 68), (68, 67, 30), (33, 71, 68), (68, 29, 33), (72, 71, 33), (33, 0, 72), (14, 20, 74), (18, 21, 75), (75, 17, 18), (19, 74, 75), (75, 21, 19), (41, 42, 40), (41, 40, 36), (41, 36, 37), (24, 23, 22), (24, 22, 19), (24, 19, 21), (77, 78, 1), (1, 76, 77), (6, 83, 80), (80, 79, 6), (82, 128, 81), (81, 78, 82), (10, 84, 80), (80, 83, 10), (81, 152, 9), (9, 85, 86), (86, 127, 9), (87, 88, 86), (86, 85, 87), (90, 87, 85), (85, 89, 90), (86, 88, 91), (91, 146, 86), (146, 147, 92), (94, 88, 87), (87, 95, 94), (96, 95, 87), (87, 90, 96), (94, 91, 88), (96, 90, 93), (98, 28, 26), (26, 97, 98), (101, 113, 102), (102, 138, 101), (138, 102, 100), (100, 99, 138), (145, 144, 143), (144, 104, 77), (77, 76, 144), (139, 104, 141), (140, 139, 141), (141, 142, 140), (145, 143, 140), (140, 142, 145), (144, 145, 105), (105, 106, 144), (144, 106, 107), (107, 104, 144), (104, 107, 108), (108, 141, 104), (142, 141, 108), (108, 109, 142), (142, 109, 105), (105, 145, 142), (105, 110, 106), (109, 108, 111), (111, 112, 109), (111, 108, 107), (109, 112, 110), (110, 105, 109), (113, 101, 115), (115, 114, 113), (46, 115, 101), (101, 116, 46), (114, 118, 117), (120, 119, 117), (123, 124, 122), (122, 121, 123), (126, 136, 114), (117, 126, 114), (119, 126, 117), (1, 78, 81), (81, 9, 1), (26, 57, 97), (102, 82, 78), (78, 77, 102), (150, 79, 82), (82, 102, 150), (82, 79, 80), (80, 128, 82), (137, 128, 80), (80, 84, 137), (81, 128, 137), (137, 129, 81), (28, 98, 84), (84, 10, 28), (130, 98, 131), (131, 61, 130), (137, 84, 98), (98, 130, 137), (61, 127, 153), (152, 81, 129), (132, 127, 86), (86, 92, 132), (132, 92, 89), (89, 129, 132), (97, 57, 133), (131, 98, 97), (97, 133, 131), (77, 100, 102), (124, 123, 118), (118, 115, 124), (124, 115, 46), (46, 122, 124), (50, 55, 134), (134, 55, 113), (113, 114, 134), (118, 123, 121), (121, 135, 118), (136, 134, 125), (117, 118, 135), (135, 120, 117), (153, 132, 129), (79, 150, 149), (149, 6, 79), (115, 118, 114), (125, 134, 114), (138, 116, 101), (50, 134, 119), (89, 92, 147), (136, 119, 134), (136, 126, 119), (136, 125, 114), (116, 138, 99), (104, 139, 100), (100, 77, 104), (140, 99, 100), (100, 139, 140), (140, 143, 103), (103, 99, 140), (103, 143, 144), (144, 76, 103), (86, 146, 92), (147, 93, 90), (90, 89, 147), (147, 146, 91), (91, 93, 147), (111, 107, 106), (111, 106, 110), (111, 110, 112), (96, 93, 91), (96, 91, 94), (96, 94, 95), (8, 4, 148), (148, 32, 8), (4, 6, 149), (149, 148, 4), (102, 113, 150), (113, 55, 149), (149, 150, 113), (59, 7, 151), (129, 89, 85), (85, 152, 129), (152, 85, 9), (151, 7, 12), (129, 137, 130), (130, 153, 129), (59, 62, 154), (61, 60, 154), (127, 132, 153), (153, 130, 61), (154, 56, 61)])
me_deerskin.polygons.foreach_set('use_smooth', [1, 1, 1, 1, 1, 1, 1, 1, 1, 1, 1, 1, 1, 1, 1, 1, 1, 1, 1, 1, 1, 1, 1, 1, 1, 1, 1, 1, 1, 1, 1, 1, 1, 1, 1, 1, 1, 1, 1, 1, 1, 1, 1, 1, 1, 1, 1, 1, 1, 1, 1, 1, 1, 1, 1, 1, 1, 1, 1, 1, 1, 1, 1, 1, 1, 1, 1, 1, 1, 1, 1, 1, 1, 1, 1, 1, 1, 1, 1, 1, 1, 1, 1, 1, 1, 1, 1, 1, 1, 1, 1, 1, 1, 1, 1, 1, 1, 1, 1, 1, 1, 1, 1, 1, 1, 1, 1, 1, 1, 1, 1, 1, 1, 1, 1, 1, 1, 1, 1, 1, 1, 1, 1, 1, 1, 1, 1, 1, 1, 1, 1, 1, 1, 1, 1, 1, 1, 1, 1, 1, 1, 1, 1, 1, 0, 0, 0, 0, 0, 0, 1, 1, 1, 1, 1, 1, 1, 1, 1, 1, 1, 1, 1, 1, 1, 1, 1, 1, 1, 1, 1, 1, 1, 1, 1, 1, 1, 1, 1, 1, 1, 1, 1, 1, 1, 1, 1, 1, 1, 1, 1, 1, 1, 1, 1, 1, 1, 1, 1, 1, 1, 1, 1, 1, 1, 1, 1, 1, 1, 1, 1, 1, 1, 1, 1, 1, 1, 1, 1, 1, 1, 1, 1, 1, 1, 1, 1, 1, 1, 1, 1, 1, 1, 1, 1, 1, 1, 1, 1, 1, 1, 1, 1, 1, 1, 1, 1, 1, 1, 1, 1, 1, 1, 1, 1, 1, 1, 1, 1, 1, 1, 1, 1, 1, 1, 1, 1, 1, 1, 1, 1, 1, 1, 1, 1, 1, 1, 1, 1, 1, 1, 0, 0, 0, 0, 0, 0, 1, 1, 1, 1, 1, 1, 1, 1, 1, 1, 1, 1, 1, 1, 1, 1, 1, 1, 1])
_uv = me_deerskin.uv_layers.new(name='deerskin-mesh-map-channel1')
_uv.uv.foreach_set('vector', [0.5294, 0.4606, 0.5306, 0.609, 0.3601, 0.5656, 0.3601, 0.5656, 0.3606, 0.5249, 0.5294, 0.4606, 0.6792, 0.884, 0.6696, 0.9934, 0.5112, 0.9934, 0.5112, 0.9934, 0.5129, 0.8365, 0.6792, 0.884, 0.6727, 0.619, 0.7081, 0.7115, 0.5239, 0.7176, 0.5239, 0.7176, 0.5306, 0.609, 0.6727, 0.619, 0.6792, 0.884, 0.7623, 0.885, 0.7654, 0.9934, 0.7654, 0.9934, 0.6696, 0.9934, 0.6792, 0.884, 0.9824, 0.1731, 0.6336, 0.1828, 0.8624, 0.2248, 0.6302, 0.132, 0.6336, 0.1828, 0.9824, 0.1731, 0.9824, 0.1731, 0.9824, 0.08985, 0.6302, 0.132, 0.6302, 0.132, 0.3009, 0.1182, 0.2953, 0.1333, 0.2953, 0.1333, 0.6336, 0.1828, 0.6302, 0.132, 0.6336, 0.1828, 0.2953, 0.1333, 0.295, 0.1007, 0.295, 0.1007, 0.633, 0.1099, 0.6336, 0.1828, 0.2402, 0.04149, 0.3009, 0.1182, 0.6302, 0.132, 0.6302, 0.132, 0.6128, 0.02433, 0.2402, 0.04149, 0.6128, 0.02433, 0.6764, 0.0214, 0.6129, 0.0214, 0.2953, 0.1333, 0.3009, 0.1182, 0.2402, 0.08487, 0.2402, 0.08487, 0.2402, 0.1255, 0.2953, 0.1333, 0.2953, 0.1333, 0.2402, 0.1255, 0.2402, 0.09078, 0.2402, 0.09078, 0.295, 0.1007, 0.2953, 0.1333, 0.2402, 0.08487, 0.3009, 0.1182, 0.2402, 0.04149, 0.2402, 0.09078, 0.2402, 0.0214, 0.295, 0.1007, 0.8376, 0.5858, 0.7075, 0.5849, 0.7014, 0.5253, 0.7014, 0.5253, 0.7985, 0.5282, 0.8376, 0.5858, 0.2992, 0.68, 0.2487, 0.834, 0.1949, 0.6294, 0.1949, 0.6294, 0.2075, 0.6051, 0.2992, 0.68, 0.3124, 0.5352, 0.2992, 0.68, 0.2075, 0.6051, 0.2075, 0.6051, 0.248, 0.5343, 0.3124, 0.5352, 0.6314, 0.3248, 0.57, 0.3192, 0.605, 0.4211, 0.2446, 0.4211, 0.5984, 0.4211, 0.605, 0.4211, 0.605, 0.4211, 0.2446, 0.3729, 0.2446, 0.4211, 0.5802, 0.3343, 0.6246, 0.3395, 0.5984, 0.4211, 0.6246, 0.3395, 0.5802, 0.3343, 0.5598, 0.2497, 0.5598, 0.2497, 0.6386, 0.2627, 0.6246, 0.3395, 0.5598, 0.2497, 0.57, 0.3192, 0.6314, 0.3248, 0.6314, 0.3248, 0.6386, 0.2627, 0.5598, 0.2497, 0.9298, 0.3757, 0.6314, 0.3248, 0.605, 0.4211, 0.605, 0.4211, 0.9934, 0.424, 0.9298, 0.3757, 0.9934, 0.424, 0.9934, 0.424, 0.605, 0.4211, 0.605, 0.4211, 0.5984, 0.4211, 0.9934, 0.424, 0.9271, 0.3766, 0.9934, 0.424, 0.5984, 0.4211, 0.5984, 0.4211, 0.6246, 0.3395, 0.9271, 0.3766, 0.9271, 0.3766, 0.6246, 0.3395, 0.6386, 0.2627, 0.6386, 0.2627, 0.9248, 0.2966, 0.9271, 0.3766, 0.9298, 0.3757, 0.9248, 0.2966, 0.6386, 0.2627, 0.6386, 0.2627, 0.6314, 0.3248, 0.9298, 0.3757, 0.9298, 0.3757, 0.9934, 0.424, 0.9934, 0.3404, 0.9934, 0.3464, 0.9271, 0.3766, 0.9248, 0.2966, 0.9248, 0.2966, 0.9923, 0.2982, 0.9934, 0.3464, 0.9934, 0.3464, 0.9934, 0.424, 0.9271, 0.3766, 0.9934, 0.3404, 0.9923, 0.2982, 0.9248, 0.2966, 0.9248, 0.2966, 0.9298, 0.3757, 0.9934, 0.3404, 0.2487, 0.834, 0.006636, 0.7319, 0.006636, 0.6667, 0.006636, 0.6667, 0.1949, 0.6294, 0.2487, 0.834, 0.006636, 0.4683, 0.1584, 0.4685, 0.1949, 0.6294, 0.1949, 0.6294, 0.006636, 0.6667, 0.006636, 0.4683, 0.05425, 0.4256, 0.05331, 0.3638, 0.0741, 0.3032, 0.0361, 0.396, 0.006102, 0.396, 0.005915, 0.3287, 0.005915, 0.3287, 0.05331, 0.3638, 0.0361, 0.396, 0.006102, 0.396, 0.0361, 0.396, 0.00419, 0.4256, 0.1671, 0.006636, 0.1405, 0.05546, 0.07761, 0.05609, 0.07761, 0.05609, 0.006636, 0.006636, 0.1671, 0.006636, 0.9389, 0.6313, 0.9934, 0.4944, 0.963, 0.6301, 0.9143, 0.6205, 0.9934, 0.4944, 0.9389, 0.6313, 0.9934, 0.8026, 0.9143, 0.6205, 0.9389, 0.6313, 0.3124, 0.5352, 0.3606, 0.5249, 0.3625, 0.4683, 0.3625, 0.4683, 0.2968, 0.4683, 0.3124, 0.5352, 0.6026, 0.5166, 0.6028, 0.4606, 0.673, 0.4611, 0.673, 0.4611, 0.673, 0.5173, 0.6026, 0.5166, 0.5294, 0.4606, 0.673, 0.5173, 0.6727, 0.619, 0.6727, 0.619, 0.5306, 0.609, 0.5294, 0.4606, 0.8376, 0.5858, 0.7985, 0.5282, 0.8837, 0.5227, 0.5306, 0.609, 0.5239, 0.7176, 0.2992, 0.68, 0.2992, 0.68, 0.3601, 0.5656, 0.5306, 0.609, 0.2487, 0.834, 0.2992, 0.68, 0.3456, 0.8349, 0.6792, 0.884, 0.5129, 0.8365, 0.5239, 0.7176, 0.5239, 0.7176, 0.7081, 0.7115, 0.6792, 0.884, 0.6792, 0.884, 0.7081, 0.7115, 0.788, 0.7383, 0.788, 0.7383, 0.7623, 0.885, 0.6792, 0.884, 0.788, 0.7383, 0.7081, 0.7115, 0.6727, 0.619, 0.6727, 0.619, 0.8091, 0.6185, 0.788, 0.7383, 0.7623, 0.885, 0.9012, 0.9047, 0.9934, 0.9934, 0.9934, 0.9934, 0.7654, 0.9934, 0.7623, 0.885, 0.9934, 0.9934, 0.9012, 0.9047, 0.8932, 0.755, 0.8932, 0.755, 0.9934, 0.8565, 0.9934, 0.9934, 0.9012, 0.9047, 0.7623, 0.885, 0.788, 0.7383, 0.788, 0.7383, 0.8932, 0.755, 0.9012, 0.9047, 0.8914, 0.6862, 0.8896, 0.6206, 0.9005, 0.6481, 0.9824, 0.1062, 0.8624, 0.2248, 0.6336, 0.1828, 0.6336, 0.1828, 0.633, 0.1099, 0.9824, 0.1062, 0.9824, 0.0214, 0.6764, 0.0214, 0.6302, 0.132, 0.6302, 0.132, 0.9824, 0.08985, 0.9824, 0.0214, 0.9824, 0.0214, 0.9824, 0.1062, 0.633, 0.1099, 0.633, 0.1099, 0.6764, 0.0214, 0.9824, 0.0214, 0.7985, 0.5282, 0.8328, 0.4611, 0.8837, 0.5227, 0.7985, 0.5282, 0.7014, 0.5253, 0.7007, 0.4643, 0.7007, 0.4643, 0.8328, 0.4611, 0.7985, 0.5282, 0.3601, 0.5656, 0.2992, 0.68, 0.3124, 0.5352, 0.0741, 0.3032, 0.07761, 0.05609, 0.1405, 0.05546, 0.1405, 0.05546, 0.1629, 0.426, 0.0741, 0.3032, 0.1629, 0.3093, 0.1629, 0.426, 0.1405, 0.05546, 0.1405, 0.05546, 0.1671, 0.006636, 0.1629, 0.3093, 0.006636, 0.9934, 0.006636, 0.8767, 0.2771, 0.9934, 0.2487, 0.834, 0.2771, 0.9934, 0.006636, 0.8767, 0.006636, 0.8767, 0.006636, 0.7319, 0.2487, 0.834, 0.006636, 0.006636, 0.07761, 0.05609, 0.0741, 0.3032, 0.0741, 0.3032, 0.006585, 0.2371, 0.006636, 0.006636, 0.963, 0.6301, 0.9812, 0.5927, 0.9934, 0.6275, 0.006585, 0.2371, 0.0741, 0.3032, 0.05331, 0.3638, 0.05331, 0.3638, 0.005915, 0.3287, 0.006585, 0.2371, 0.8091, 0.6185, 0.8914, 0.6862, 0.8932, 0.755, 0.8932, 0.755, 0.788, 0.7383, 0.8091, 0.6185, 0.3825, 0.9934, 0.2771, 0.9934, 0.2487, 0.834, 0.2487, 0.834, 0.3456, 0.8349, 0.3825, 0.9934, 0.1629, 0.426, 0.05425, 0.4256, 0.0741, 0.3032, 0.9812, 0.5927, 0.9934, 0.4944, 0.9934, 0.6275, 0.2075, 0.6051, 0.1949, 0.6294, 0.1584, 0.4685, 0.5294, 0.4606, 0.3625, 0.4683, 0.3606, 0.5249, 0.9934, 0.4606, 0.8927, 0.4611, 0.8929, 0.5166, 0.3124, 0.5352, 0.2968, 0.4683, 0.2479, 0.4683, 0.2479, 0.4683, 0.248, 0.5343, 0.3124, 0.5352, 0.673, 0.5173, 0.673, 0.4611, 0.5294, 0.4606, 0.00419, 0.4256, 0.0361, 0.396, 0.05246, 0.4257, 0.633, 0.1099, 0.6129, 0.0214, 0.6764, 0.0214, 0.963, 0.6301, 0.9934, 0.6275, 0.9934, 0.8026, 0.963, 0.6301, 0.9934, 0.8026, 0.9389, 0.6313, 0.963, 0.6301, 0.9934, 0.4944, 0.9812, 0.5927, 0.248, 0.5343, 0.2479, 0.4683, 0.1584, 0.4685, 0.1584, 0.4685, 0.248, 0.5343, 0.2075, 0.6051, 0.2446, 0.2981, 0.5802, 0.3343, 0.5984, 0.4211, 0.5984, 0.4211, 0.2446, 0.4211, 0.2446, 0.2981, 0.2446, 0.2981, 0.2446, 0.1896, 0.5598, 0.2497, 0.5598, 0.2497, 0.5802, 0.3343, 0.2446, 0.2981, 0.2446, 0.2998, 0.57, 0.3192, 0.5598, 0.2497, 0.5598, 0.2497, 0.2446, 0.1896, 0.2446, 0.2998, 0.605, 0.4211, 0.57, 0.3192, 0.2446, 0.2998, 0.2446, 0.2998, 0.2446, 0.3729, 0.605, 0.4211, 0.6302, 0.132, 0.6764, 0.0214, 0.6128, 0.02433, 0.295, 0.1007, 0.2402, 0.0214, 0.6129, 0.0214, 0.6129, 0.0214, 0.633, 0.1099, 0.295, 0.1007, 0.2402, 0.04149, 0.6128, 0.02433, 0.6129, 0.0214, 0.6129, 0.0214, 0.2402, 0.0214, 0.2402, 0.04149, 0.9934, 0.3464, 0.9923, 0.2982, 0.9934, 0.3404, 0.9934, 0.3464, 0.9934, 0.3404, 0.9934, 0.424, 0.9934, 0.3464, 0.9934, 0.424, 0.9934, 0.424, 0.2402, 0.09078, 0.2402, 0.1255, 0.2402, 0.08487, 0.2402, 0.09078, 0.2402, 0.08487, 0.2402, 0.04149, 0.2402, 0.09078, 0.2402, 0.04149, 0.2402, 0.0214, 0.3601, 0.5656, 0.5306, 0.609, 0.5294, 0.4606, 0.5294, 0.4606, 0.3606, 0.5249, 0.3601, 0.5656, 0.5112, 0.9934, 0.6696, 0.9934, 0.6792, 0.884, 0.6792, 0.884, 0.5129, 0.8365, 0.5112, 0.9934, 0.5239, 0.7176, 0.7081, 0.7115, 0.6727, 0.619, 0.6727, 0.619, 0.5306, 0.609, 0.5239, 0.7176, 0.7654, 0.9934, 0.7623, 0.885, 0.6792, 0.884, 0.6792, 0.884, 0.6696, 0.9934, 0.7654, 0.9934, 0.9835, 0.2471, 0.8624, 0.2248, 0.9824, 0.1731, 0.9824, 0.1731, 0.6336, 0.1828, 0.6302, 0.132, 0.6302, 0.132, 0.9824, 0.08985, 0.9824, 0.1731, 0.2953, 0.1333, 0.3009, 0.1182, 0.6302, 0.132, 0.6302, 0.132, 0.6336, 0.1828, 0.2953, 0.1333, 0.295, 0.1007, 0.2953, 0.1333, 0.6336, 0.1828, 0.6336, 0.1828, 0.633, 0.1099, 0.295, 0.1007, 0.6302, 0.132, 0.3009, 0.1182, 0.2402, 0.04149, 0.2402, 0.04149, 0.6128, 0.02433, 0.6302, 0.132, 0.6128, 0.02433, 0.6129, 0.0214, 0.6764, 0.0214, 0.2402, 0.08487, 0.3009, 0.1182, 0.2953, 0.1333, 0.2953, 0.1333, 0.2402, 0.1255, 0.2402, 0.08487, 0.2402, 0.09078, 0.2402, 0.1255, 0.2953, 0.1333, 0.2953, 0.1333, 0.295, 0.1007, 0.2402, 0.09078, 0.2402, 0.08487, 0.2402, 0.04149, 0.3009, 0.1182, 0.2402, 0.09078, 0.295, 0.1007, 0.2402, 0.0214, 0.7014, 0.5253, 0.7075, 0.5849, 0.8376, 0.5858, 0.8376, 0.5858, 0.7985, 0.5282, 0.7014, 0.5253, 0.1949, 0.6294, 0.2487, 0.834, 0.2992, 0.68, 0.2992, 0.68, 0.2075, 0.6051, 0.1949, 0.6294, 0.2075, 0.6051, 0.2992, 0.68, 0.3124, 0.5352, 0.3124, 0.5352, 0.248, 0.5343, 0.2075, 0.6051, 0.6314, 0.3248, 0.605, 0.4211, 0.57, 0.3192, 0.605, 0.4211, 0.5984, 0.4211, 0.2446, 0.4211, 0.2446, 0.4211, 0.2446, 0.3729, 0.605, 0.4211, 0.5802, 0.3343, 0.5984, 0.4211, 0.6246, 0.3395, 0.5598, 0.2497, 0.5802, 0.3343, 0.6246, 0.3395, 0.6246, 0.3395, 0.6386, 0.2627, 0.5598, 0.2497, 0.6314, 0.3248, 0.57, 0.3192, 0.5598, 0.2497, 0.5598, 0.2497, 0.6386, 0.2627, 0.6314, 0.3248, 0.605, 0.4211, 0.6314, 0.3248, 0.9298, 0.3757, 0.9298, 0.3757, 0.9934, 0.424, 0.605, 0.4211, 0.605, 0.4211, 0.9934, 0.424, 0.9934, 0.424, 0.9934, 0.424, 0.5984, 0.4211, 0.605, 0.4211, 0.5984, 0.4211, 0.9934, 0.424, 0.9271, 0.3766, 0.9271, 0.3766, 0.6246, 0.3395, 0.5984, 0.4211, 0.6386, 0.2627, 0.6246, 0.3395, 0.9271, 0.3766, 0.9271, 0.3766, 0.9248, 0.2966, 0.6386, 0.2627, 0.6386, 0.2627, 0.9248, 0.2966, 0.9298, 0.3757, 0.9298, 0.3757, 0.6314, 0.3248, 0.6386, 0.2627, 0.9298, 0.3757, 0.9934, 0.3404, 0.9934, 0.424, 0.9248, 0.2966, 0.9271, 0.3766, 0.9934, 0.3464, 0.9934, 0.3464, 0.9923, 0.2982, 0.9248, 0.2966, 0.9934, 0.3464, 0.9271, 0.3766, 0.9934, 0.424, 0.9248, 0.2966, 0.9923, 0.2982, 0.9934, 0.3404, 0.9934, 0.3404, 0.9298, 0.3757, 0.9248, 0.2966, 0.2487, 0.834, 0.1949, 0.6294, 0.006636, 0.6667, 0.006636, 0.6667, 0.006636, 0.7319, 0.2487, 0.834, 0.006636, 0.4683, 0.006636, 0.6667, 0.1949, 0.6294, 0.1949, 0.6294, 0.1584, 0.4685, 0.006636, 0.4683, 0.05425, 0.4256, 0.0741, 0.3032, 0.05331, 0.3638, 0.005915, 0.3287, 0.0361, 0.396, 0.05331, 0.3638, 0.07761, 0.05609, 0.1405, 0.05546, 0.1671, 0.006636, 0.1671, 0.006636, 0.006636, 0.006636, 0.07761, 0.05609, 0.9389, 0.6313, 0.963, 0.6301, 0.9934, 0.4944, 0.9143, 0.6205, 0.9389, 0.6313, 0.9934, 0.4944, 0.9934, 0.8026, 0.9389, 0.6313, 0.9143, 0.6205, 0.5294, 0.4606, 0.5306, 0.609, 0.6727, 0.619, 0.6727, 0.619, 0.673, 0.5173, 0.5294, 0.4606, 0.8376, 0.5858, 0.8837, 0.5227, 0.7985, 0.5282, 0.2992, 0.68, 0.5239, 0.7176, 0.5306, 0.609, 0.5306, 0.609, 0.3601, 0.5656, 0.2992, 0.68, 0.3456, 0.8349, 0.5129, 0.8365, 0.5239, 0.7176, 0.5239, 0.7176, 0.2992, 0.68, 0.3456, 0.8349, 0.5239, 0.7176, 0.5129, 0.8365, 0.6792, 0.884, 0.6792, 0.884, 0.7081, 0.7115, 0.5239, 0.7176, 0.788, 0.7383, 0.7081, 0.7115, 0.6792, 0.884, 0.6792, 0.884, 0.7623, 0.885, 0.788, 0.7383, 0.6727, 0.619, 0.7081, 0.7115, 0.788, 0.7383, 0.788, 0.7383, 0.8091, 0.6185, 0.6727, 0.619, 0.9934, 0.9934, 0.9012, 0.9047, 0.7623, 0.885, 0.7623, 0.885, 0.7654, 0.9934, 0.9934, 0.9934, 0.8932, 0.755, 0.9012, 0.9047, 0.9934, 0.9934, 0.9934, 0.9934, 0.9934, 0.8565, 0.8932, 0.755, 0.788, 0.7383, 0.7623, 0.885, 0.9012, 0.9047, 0.9012, 0.9047, 0.8932, 0.755, 0.788, 0.7383, 0.9934, 0.8565, 0.9005, 0.6481, 0.8914, 0.6862, 0.8624, 0.2248, 0.9835, 0.2471, 0.9824, 0.1062, 0.9824, 0.0214, 0.9824, 0.08985, 0.6302, 0.132, 0.6302, 0.132, 0.6764, 0.0214, 0.9824, 0.0214, 0.9824, 0.0214, 0.6764, 0.0214, 0.633, 0.1099, 0.633, 0.1099, 0.9824, 0.1062, 0.9824, 0.0214, 0.7985, 0.5282, 0.8837, 0.5227, 0.8328, 0.4611, 0.7007, 0.4643, 0.7014, 0.5253, 0.7985, 0.5282, 0.7985, 0.5282, 0.8328, 0.4611, 0.7007, 0.4643, 0.3601, 0.5656, 0.3124, 0.5352, 0.2992, 0.68, 0.1405, 0.05546, 0.07761, 0.05609, 0.0741, 0.3032, 0.0741, 0.3032, 0.1629, 0.426, 0.1405, 0.05546, 0.1405, 0.05546, 0.1629, 0.426, 0.1629, 0.3093, 0.1629, 0.3093, 0.1671, 0.006636, 0.1405, 0.05546, 0.006636, 0.9934, 0.2771, 0.9934, 0.006636, 0.8767, 0.006636, 0.8767, 0.2771, 0.9934, 0.2487, 0.834, 0.2487, 0.834, 0.006636, 0.7319, 0.006636, 0.8767, 0.0741, 0.3032, 0.07761, 0.05609, 0.006636, 0.006636, 0.006636, 0.006636, 0.006585, 0.2371, 0.0741, 0.3032, 0.963, 0.6301, 0.9934, 0.6275, 0.9812, 0.5927, 0.05331, 0.3638, 0.0741, 0.3032, 0.006585, 0.2371, 0.006585, 0.2371, 0.005915, 0.3287, 0.05331, 0.3638, 0.8914, 0.6862, 0.8896, 0.6206, 0.8091, 0.6185, 0.5129, 0.8365, 0.3456, 0.8349, 0.3825, 0.9934, 0.3825, 0.9934, 0.5112, 0.9934, 0.5129, 0.8365, 0.1629, 0.426, 0.0741, 0.3032, 0.05425, 0.4256, 0.9812, 0.5927, 0.9934, 0.6275, 0.9934, 0.4944, 0.2075, 0.6051, 0.1584, 0.4685, 0.1949, 0.6294, 0.00419, 0.4256, 0.05246, 0.4257, 0.0361, 0.396, 0.633, 0.1099, 0.6764, 0.0214, 0.6129, 0.0214, 0.963, 0.6301, 0.9934, 0.8026, 0.9934, 0.6275, 0.963, 0.6301, 0.9389, 0.6313, 0.9934, 0.8026, 0.963, 0.6301, 0.9812, 0.5927, 0.9934, 0.4944, 0.1584, 0.4685, 0.2075, 0.6051, 0.248, 0.5343, 0.5984, 0.4211, 0.5802, 0.3343, 0.2446, 0.2981, 0.2446, 0.2981, 0.2446, 0.4211, 0.5984, 0.4211, 0.5598, 0.2497, 0.2446, 0.1896, 0.2446, 0.2981, 0.2446, 0.2981, 0.5802, 0.3343, 0.5598, 0.2497, 0.5598, 0.2497, 0.57, 0.3192, 0.2446, 0.2998, 0.2446, 0.2998, 0.2446, 0.1896, 0.5598, 0.2497, 0.2446, 0.2998, 0.57, 0.3192, 0.605, 0.4211, 0.605, 0.4211, 0.2446, 0.3729, 0.2446, 0.2998, 0.6302, 0.132, 0.6128, 0.02433, 0.6764, 0.0214, 0.6129, 0.0214, 0.2402, 0.0214, 0.295, 0.1007, 0.295, 0.1007, 0.633, 0.1099, 0.6129, 0.0214, 0.6129, 0.0214, 0.6128, 0.02433, 0.2402, 0.04149, 0.2402, 0.04149, 0.2402, 0.0214, 0.6129, 0.0214, 0.9934, 0.3464, 0.9934, 0.424, 0.9934, 0.424, 0.9934, 0.3464, 0.9934, 0.424, 0.9934, 0.3404, 0.9934, 0.3464, 0.9934, 0.3404, 0.9923, 0.2982, 0.2402, 0.09078, 0.2402, 0.0214, 0.2402, 0.04149, 0.2402, 0.09078, 0.2402, 0.04149, 0.2402, 0.08487, 0.2402, 0.09078, 0.2402, 0.08487, 0.2402, 0.1255, 0.5239, 0.7176, 0.5129, 0.8365, 0.3456, 0.8349, 0.3456, 0.8349, 0.2992, 0.68, 0.5239, 0.7176, 0.5129, 0.8365, 0.5112, 0.9934, 0.3825, 0.9934, 0.3825, 0.9934, 0.3456, 0.8349, 0.5129, 0.8365, 0.2992, 0.68, 0.2487, 0.834, 0.3456, 0.8349, 0.2487, 0.834, 0.2771, 0.9934, 0.3825, 0.9934, 0.3825, 0.9934, 0.3456, 0.8349, 0.2487, 0.834, 0.9824, 0.1062, 0.9835, 0.2471, 0.8624, 0.2248, 0.9824, 0.1062, 0.633, 0.1099, 0.6336, 0.1828, 0.6336, 0.1828, 0.8624, 0.2248, 0.9824, 0.1062, 0.8624, 0.2248, 0.6336, 0.1828, 0.9824, 0.1731, 0.8624, 0.2248, 0.9835, 0.2471, 0.9824, 0.1731, 0.8091, 0.6185, 0.788, 0.7383, 0.8932, 0.755, 0.8932, 0.755, 0.8914, 0.6862, 0.8091, 0.6185, 0.8091, 0.6185, 0.8896, 0.6206, 0.8914, 0.6862, 0.9934, 0.8565, 0.8932, 0.755, 0.8914, 0.6862, 0.9005, 0.6481, 0.8896, 0.6206, 0.8914, 0.6862, 0.8914, 0.6862, 0.8932, 0.755, 0.9934, 0.8565, 0.8914, 0.6862, 0.9005, 0.6481, 0.9934, 0.8565])
me_deerskin.materials.append(mat_material__0)
me_deerskin.use_remesh_preserve_volume = False
me_deerskin.use_remesh_preserve_attributes = False
me_deerskin.use_mirror_vertex_groups = False
me_deerskin.update()
me_cube = bpy.data.meshes.new('Cube')
me_cube.from_pydata([(1.0, 1.0, -1.0), (1.0, -1.0, -1.0), (-1.0, -1.0, -1.0), (-1.0, 1.0, -1.0), (1.0, 1.0, 1.0), (1.0, -1.0, 1.0), (-1.0, -1.0, 1.0), (-1.0, 1.0, 1.0)], [], [(0, 1, 2, 3), (4, 7, 6, 5), (0, 4, 5, 1), (1, 5, 6, 2), (2, 6, 7, 3), (4, 0, 3, 7)])
me_cube.materials.append(mat_material)
me_cube.use_remesh_preserve_volume = False
me_cube.use_remesh_preserve_attributes = False
me_cube.use_mirror_vertex_groups = False
me_cube.update()
arm_armature = bpy.data.armatures.new('Armature')  # bones are not reproduced

# ---- objects
ob_visualscenenode = bpy.data.objects.new('VisualSceneNode', light_ambient)
ob_kl = bpy.data.objects.new('kl', None)
ob_kl_pivot = bpy.data.objects.new('kl_PIVOT', me_kl)
ob_point01 = bpy.data.objects.new('Point01', None)
ob_armature = bpy.data.objects.new('Armature', arm_armature)
ob_deerskin = bpy.data.objects.new('deerskin', me_deerskin)
ob_cube = bpy.data.objects.new('Cube', me_cube)
ob_lamp = bpy.data.objects.new('Lamp', light_lamp)
ob_camera = bpy.data.objects.new('Camera', cam_camera)

# ---- transforms, parenting, visibility, modifiers, constraints
ob_visualscenenode.location = (0.0, 0.0, 0.0)
ob_visualscenenode.scale = (0.0254, 0.0254, 0.0254)
ob_visualscenenode.lineart.crease_threshold = 0.0
ob_kl.location = (10.26, -7.899, -0.08372)
ob_kl.scale = (0.0253, 0.0253, 0.0253)
ob_kl.empty_image_offset = (0.0, 0.0)
ob_kl.lineart.crease_threshold = 0.0
ob_kl_pivot.parent = ob_kl
ob_kl_pivot.location = (0.0, -1.175, 0.9835)
ob_kl_pivot.lineart.crease_threshold = 0.0
ob_point01.location = (0.0, 0.02519, 0.05477)
ob_point01.rotation_euler = (1.571, 1.49e-07, 1.571)
ob_point01.scale = (0.0254, 0.0254, 0.0254)
ob_point01.empty_image_offset = (0.0, 0.0)
ob_point01.lineart.crease_threshold = 0.0
ob_armature.location = (0.0, 0.0, 0.0)
ob_armature.scale = (0.0254, 0.0254, 0.0254)
ob_armature.lineart.crease_threshold = 0.0
ob_deerskin.parent = ob_armature
ob_deerskin.location = (0.0, 0.0, 0.0)
ob_deerskin.scale = (0.01785, 0.01785, 0.01785)
ob_deerskin.lineart.crease_threshold = 0.0
_vg = ob_deerskin.vertex_groups.new(name='Deer01_Pelvis')
for _i, _w in zip([5, 7, 9, 10, 11, 12, 27, 28, 56, 58, 59, 60, 61, 62, 65, 80, 81, 83, 84, 98, 127, 128, 129, 130, 131, 132, 137, 151, 152, 153, 154], [0.347, 0.4947, 0.4803, 0.4909, 0.4885, 0.4803, 0.4437, 0.06259, 0.379, 0.4511, 0.5, 0.4643, 0.5, 0.6391, 0.2677, 0.347, 0.4947, 0.09017, 0.4885, 0.4437, 0.379, 0.4511, 0.5, 0.4643, 0.07732, 0.6391, 0.2677, 0.6071, 0.6071, 0.3325, 0.3324]): _vg.add([_i], _w, 'REPLACE')
_vg = ob_deerskin.vertex_groups.new(name='Deer01_Spine')
for _i, _w in zip([1, 3, 4, 5, 6, 7, 8, 9, 12, 58, 65, 78, 79, 80, 81, 82, 83, 128, 137, 151, 152], [1.0, 1.0, 0.9955, 0.653, 0.9996, 0.4962, 0.9995, 0.09515, 0.09516, 0.4511, 0.0, 1.0, 0.9955, 0.653, 0.4962, 0.9995, 0.9098, 0.4511, 0.0, 0.001388, 0.001388]): _vg.add([_i], _w, 'REPLACE')
_vg = ob_deerskin.vertex_groups.new(name='Deer01_Spine1')
for _i, _w in zip([0, 1, 2, 3, 4, 6, 8, 29, 30, 31, 32, 33, 43, 66, 76, 77, 78, 79, 82, 99, 100, 101, 102, 103, 113, 116, 138, 148, 149, 150], [0.3015, 0.0, 0.3347, 1e-06, 0.00447, 0.000391, 0.000473, 0.3254, 0.3333, 0.009366, 0.3333, 0.3273, 8.7e-05, 0.4077, 0.3015, 0.3347, 1e-06, 0.004469, 0.000473, 0.3254, 0.3333, 0.009366, 0.3333, 0.3273, 8.7e-05, 0.00022, 0.4077, 0.5002, 0.709, 0.5002]): _vg.add([_i], _w, 'REPLACE')
_vg = ob_deerskin.vertex_groups.new(name='Deer01_Neck')
for _i, _w in zip([29, 31, 32, 43, 66, 99, 101, 102, 113, 116, 138, 148, 149, 150], [0.02454, 0.9906, 0.3333, 0.6407, 0.5923, 0.02453, 0.9906, 0.3333, 0.6407, 0.9998, 0.5923, 0.4998, 0.291, 0.4998]): _vg.add([_i], _w, 'REPLACE')
_vg = ob_deerskin.vertex_groups.new(name='Deer01_Neck1')
for _i, _w in zip([43, 45, 46, 55, 113, 115], [0.3592, 0.3309, 0.3943, 1.0, 0.3592, 0.33]): _vg.add([_i], _w, 'REPLACE')
_vg = ob_deerskin.vertex_groups.new(name='Deer01_Head')
for _i, _w in zip([44, 45, 46, 47, 48, 49, 50, 51, 52, 63, 114, 115, 117, 118, 119, 120, 121, 122, 123, 124, 125, 126, 134, 135], [0.1289, 0.3345, 0.1697, 0.0, 0.04211, 0.005486, 1.6e-05, 0.476, 0.3915, 0.4054, 0.08978, 0.002609, 0.0, 0.04211, 0.5, 1.0, 0.4341, 0.1986, 0.4787, 0.401, 0.5127, 0.2347, 0.4054, 2.6e-05]): _vg.add([_i], _w, 'REPLACE')
_vg = ob_deerskin.vertex_groups.new(name='Deer01_Ponytail1')
for _i, _w in zip([114, 117, 119, 125, 126, 134, 136], [0.3034, 0.4982, 0.5, 0.4873, 0.7653, 0.004955, 1.0]): _vg.add([_i], _w, 'REPLACE')
_vg = ob_deerskin.vertex_groups.new(name='Deer01_Ponytail1Nub')
_vg = ob_deerskin.vertex_groups.new(name='Deer01_Ponytail2')
for _i, _w in zip([44, 47, 49, 53, 54, 63, 64], [0.4356, 0.8676, 0.9945, 1.0, 1.0, 0.004955, 1.0]): _vg.add([_i], _w, 'REPLACE')
_vg = ob_deerskin.vertex_groups.new(name='Deer01_Ponytail2Nub')
_vg = ob_deerskin.vertex_groups.new(name='Deer01_HeadNub')
_vg = ob_deerskin.vertex_groups.new(name='antler')
_vg = ob_deerskin.vertex_groups.new(name='Object01')
_vg = ob_deerskin.vertex_groups.new(name='Deer01_L_Clavicle')
for _i, _w in zip([0, 2, 29, 30, 32, 33, 76, 103], [0.3015, 0.3347, 0.3247, 0.3333, 0.3333, 0.3272, 0.09245, 0.01372]): _vg.add([_i], _w, 'REPLACE')
_vg = ob_deerskin.vertex_groups.new(name='Deer01_L_UpperArm')
for _i, _w in zip([0, 2, 29, 30, 33, 34, 67, 68, 69, 70, 71, 72, 73, 76, 103], [0.3015, 0.3306, 0.3254, 0.3333, 0.3273, 0.5165, 0.5383, 0.9628, 0.5, 0.4563, 0.8949, 0.665, 0.4777, 0.002967, 0.004411]): _vg.add([_i], _w, 'REPLACE')
_vg = ob_deerskin.vertex_groups.new(name='Deer01_L_Forearm')
for _i, _w in zip([34, 35, 36, 37, 38, 39, 41, 67, 68, 69, 70, 71, 72, 73], [0.4835, 0.3743, 0.001631, 0.006165, 0.4992, 0.499, 3e-06, 0.4617, 0.0372, 0.5, 0.5437, 0.1051, 0.335, 0.5223]): _vg.add([_i], _w, 'REPLACE')
_vg = ob_deerskin.vertex_groups.new(name='Deer01_L_Hand')
for _i, _w in zip([35, 36, 37, 38, 39, 40, 41, 42], [0.6257, 0.9984, 0.9938, 0.5008, 0.501, 1.0, 1.0, 1.0]): _vg.add([_i], _w, 'REPLACE')
_vg = ob_deerskin.vertex_groups.new(name='Deer01_L_Finger0')
_vg = ob_deerskin.vertex_groups.new(name='Deer01_L_Finger0Nub')
_vg = ob_deerskin.vertex_groups.new(name='Deer01_R_Clavicle')
for _i, _w in zip([0, 33, 76, 77, 99, 100, 102, 103], [0.09246, 0.01373, 0.3015, 0.3347, 0.3247, 0.3333, 0.3333, 0.3272]): _vg.add([_i], _w, 'REPLACE')
_vg = ob_deerskin.vertex_groups.new(name='Deer01_R_UpperArm')
for _i, _w in zip([0, 33, 76, 77, 99, 100, 103, 104, 139, 140, 141, 142, 143, 144, 145], [0.00297, 0.004416, 0.3015, 0.3306, 0.3254, 0.3333, 0.3273, 0.5165, 0.5383, 0.9628, 0.5, 0.4563, 0.8948, 0.665, 0.4777]): _vg.add([_i], _w, 'REPLACE')
_vg = ob_deerskin.vertex_groups.new(name='Deer01_R_Forearm')
for _i, _w in zip([104, 105, 106, 107, 108, 109, 111, 139, 140, 141, 142, 143, 144, 145], [0.4835, 0.3744, 0.001632, 0.006164, 0.4992, 0.499, 3e-06, 0.4617, 0.0372, 0.5, 0.5437, 0.1052, 0.335, 0.5223]): _vg.add([_i], _w, 'REPLACE')
_vg = ob_deerskin.vertex_groups.new(name='Deer01_R_Hand')
for _i, _w in zip([105, 106, 107, 108, 109, 110, 111, 112], [0.6256, 0.9984, 0.9938, 0.5008, 0.501, 1.0, 1.0, 1.0]): _vg.add([_i], _w, 'REPLACE')
_vg = ob_deerskin.vertex_groups.new(name='Deer01_R_Finger0')
_vg = ob_deerskin.vertex_groups.new(name='Deer01_R_Finger0Nub')
_vg = ob_deerskin.vertex_groups.new(name='Deer01_L_Thigh')
for _i, _w in zip([7, 12, 56, 58, 59, 60, 62, 65, 127, 151, 154], [0.009175, 0.4245, 0.3765, 0.09789, 0.5, 0.07135, 0.3608, 0.366, 0.000136, 0.3746, 0.2448]): _vg.add([_i], _w, 'REPLACE')
_vg = ob_deerskin.vertex_groups.new(name='Deer01_L_Calf')
for _i, _w in zip([13, 14, 17, 20, 56, 62, 74, 75, 151], [0.5076, 0.5008, 0.5, 0.9748, 0.2443, 3.3e-05, 0.2026, 0.2215, 0.01688]): _vg.add([_i], _w, 'REPLACE')
_vg = ob_deerskin.vertex_groups.new(name='Deer01_L_Foot')
for _i, _w in zip([13, 14, 15, 16, 17, 18, 19, 20, 21, 22, 24, 74, 75], [0.4924, 0.4992, 0.4873, 0.4524, 0.5, 0.5, 0.102, 0.02524, 0.1357, 9e-06, 2e-06, 0.7974, 0.7785]): _vg.add([_i], _w, 'REPLACE')
_vg = ob_deerskin.vertex_groups.new(name='Deer01_L_Toe0')
for _i, _w in zip([15, 16, 18, 19, 21, 22, 23, 24], [0.5127, 0.5476, 0.5, 0.898, 0.8643, 1.0, 1.0, 1.0]): _vg.add([_i], _w, 'REPLACE')
_vg = ob_deerskin.vertex_groups.new(name='Deer01_L_Toe0Nub')
_vg = ob_deerskin.vertex_groups.new(name='Deer01_R_Thigh')
for _i, _w in zip([9, 56, 81, 127, 128, 129, 130, 132, 137, 152, 153], [0.4245, 0.000136, 0.009175, 0.3765, 0.09789, 0.5, 0.07135, 0.3608, 0.366, 0.3746, 0.2448]): _vg.add([_i], _w, 'REPLACE')
_vg = ob_deerskin.vertex_groups.new(name='Deer01_R_Calf')
for _i, _w in zip([85, 86, 89, 92, 127, 132, 146, 147, 152], [0.5076, 0.5008, 0.5, 0.9748, 0.2443, 3.3e-05, 0.2026, 0.2215, 0.01688]): _vg.add([_i], _w, 'REPLACE')
_vg = ob_deerskin.vertex_groups.new(name='Deer01_R_Foot')
for _i, _w in zip([85, 86, 87, 88, 89, 90, 91, 92, 93, 94, 96, 146, 147], [0.4924, 0.4992, 0.4873, 0.4524, 0.5, 0.5, 0.102, 0.02524, 0.1357, 9e-06, 2e-06, 0.7974, 0.7785]): _vg.add([_i], _w, 'REPLACE')
_vg = ob_deerskin.vertex_groups.new(name='Deer01_R_Toe0')
for _i, _w in zip([87, 88, 90, 91, 93, 94, 95, 96], [0.5127, 0.5476, 0.5, 0.898, 0.8643, 1.0, 1.0, 1.0]): _vg.add([_i], _w, 'REPLACE')
_vg = ob_deerskin.vertex_groups.new(name='Deer01_R_Toe0Nub')
_vg = ob_deerskin.vertex_groups.new(name='Deer01_Tail')
for _i, _w in zip([25, 26, 27, 28, 97, 98, 131, 133], [0.03794, 0.2175, 0.1126, 0.4687, 0.03796, 0.1126, 0.4613, 0.3096]): _vg.add([_i], _w, 'REPLACE')
_vg = ob_deerskin.vertex_groups.new(name='Deer01_Tail1')
for _i, _w in zip([25, 26, 57, 97, 133], [0.9621, 0.7825, 1.0, 0.962, 0.6904]): _vg.add([_i], _w, 'REPLACE')
_vg = ob_deerskin.vertex_groups.new(name='Deer01_TailNub')
_m = ob_deerskin.modifiers.new('Armature', 'ARMATURE')
_m.object = ob_armature
ob_cube.location = (0.0, 0.0, 0.0)
ob_cube.lock_rotations_4d = False
ob_cube.empty_display_type = 'ARROWS'
ob_cube.lineart.crease_threshold = 0.0
ob_lamp.location = (4.076, 1.005, 5.904)
ob_lamp.rotation_euler = (0.6503, 0.05522, 1.866)
ob_lamp.lock_rotations_4d = False
ob_lamp.empty_display_type = 'ARROWS'
ob_lamp.color = (0.0, 0.0, 0.0, 0.0)
ob_lamp.lineart.crease_threshold = 0.0
ob_camera.location = (7.481, -6.508, 5.344)
ob_camera.rotation_euler = (1.109, 0.01082, 0.8149)
ob_camera.lock_rotations_4d = False
ob_camera.empty_display_type = 'ARROWS'
ob_camera.color = (0.0, 0.0, 0.0, 0.0)
ob_camera.display_type = 'WIRE'
ob_camera.lineart.crease_threshold = 0.0

# ---- collection membership
col_collection_1.objects.link(ob_visualscenenode)
col_collection_1.objects.link(ob_kl)
col_collection_1.objects.link(ob_kl_pivot)
col_collection_1.objects.link(ob_point01)
col_collection_1.objects.link(ob_armature)
col_collection_1.objects.link(ob_deerskin)
col_collection_1.objects.link(ob_cube)
col_collection_1.objects.link(ob_lamp)
col_collection_1.objects.link(ob_camera)

# ---- scene / render settings (as saved in the file)
scene.camera = ob_camera
scene.frame_start = 1; scene.frame_end = 250; scene.frame_set(1)
scene.render.engine = 'CYCLES'
scene.render.resolution_percentage = 50
scene.render.dither_intensity = 0.0
scene.cycles.use_denoising = False
scene.cycles.samples = 10
scene.cycles.sampling_pattern = 'TABULATED_SOBOL'
scene.cycles.light_sampling_threshold = 0.0
scene.cycles.use_adaptive_sampling = False
scene.cycles.use_light_tree = False
scene.cycles.blur_glossy = 0.0
scene.cycles.pixel_filter_type = 'GAUSSIAN'
scene.cycles.sample_clamp_indirect = 0.0
scene.view_settings.view_transform = 'Standard'
bpy.context.view_layer.update()

